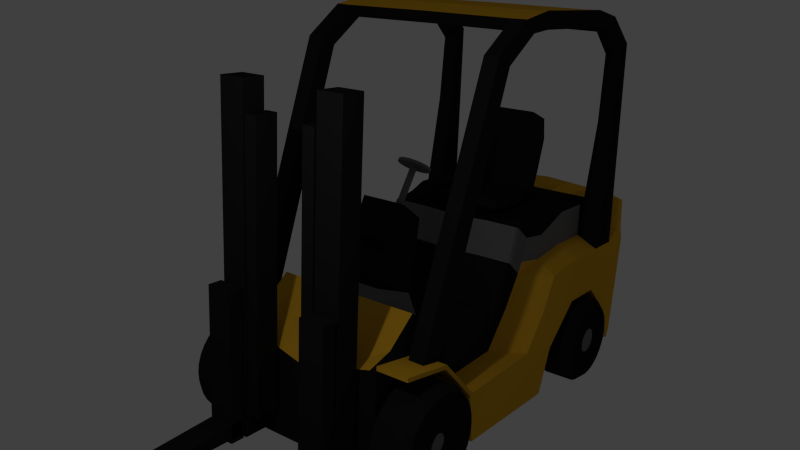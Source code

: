 # Source: forklift.blend  (saved by Blender 2.75.0; exported with 4.5.12 LTS)
import bpy
from mathutils import Matrix  # noqa: F401  (used for matrix-valued properties, if any)

bpy.ops.wm.read_factory_settings(use_empty=True)
scene = bpy.context.scene
scene.name = 'Scene'

# ---- collections
col_collection_1 = bpy.data.collections.new('Collection 1'); scene.collection.children.link(col_collection_1)

# ---- materials (node trees are filled in below, after node groups)
mat_black = bpy.data.materials.new('Black')
mat_black.alpha_threshold = 0.0
mat_black.use_transparent_shadow = False
mat_black.diffuse_color = (0.01467, 0.01467, 0.01467, 1.0)
mat_black.specular_color = (0.05222, 0.05222, 0.05222)
mat_black.roughness = 0.5
mat_black.specular_intensity = 0.1684
mat_yellow = bpy.data.materials.new('yellow')
mat_yellow.alpha_threshold = 0.0
mat_yellow.use_transparent_shadow = False
mat_yellow.diffuse_color = (0.8, 0.425, 0.02687, 1.0)
mat_yellow.roughness = 0.5
mat_yellow.specular_intensity = 0.2368
mat_metal = bpy.data.materials.new('metal')
mat_metal.alpha_threshold = 0.0
mat_metal.use_transparent_shadow = False
mat_metal.diffuse_color = (0.1902, 0.1902, 0.1902, 1.0)
mat_metal.roughness = 0.5
mat_metal.specular_intensity = 0.4158

# ---- material node trees

# ---- world
world_world = bpy.data.worlds.new('World'); scene.world = world_world
world_world.color = (0.05088, 0.05088, 0.05088)
world_world.use_sun_shadow = False
world_world.sun_shadow_jitter_overblur = 0.0
world_world.cycles.sampling_method = 'MANUAL'
world_world.cycles.sample_map_resolution = 256

# ---- cameras
cam_camera = bpy.data.cameras.new('Camera')
cam_camera.clip_end = 100.0
cam_camera.lens = 35.0
cam_camera.sensor_width = 32.0
cam_camera.sensor_height = 18.0
cam_camera.ortho_scale = 7.314
cam_camera.dof.focus_distance = 0.0
cam_camera.dof.aperture_fstop = 128.0

# ---- lights
light_lamp = bpy.data.lights.new('Lamp', 'POINT')
light_lamp.transmission_factor = 0.0
light_lamp.cutoff_distance = 30.0
light_lamp.energy = 100.0
light_lamp.shadow_buffer_clip_start = 1.001
light_lamp.shadow_soft_size = 0.1
light_lamp.shadow_maximum_resolution = 0.006
light_lamp.use_absolute_resolution = True
light_lamp.cycles.use_multiple_importance_sampling = False

# ---- meshes
me_cube_001 = bpy.data.meshes.new('Cube.001')
me_cube_001.from_pydata([(-0.65, 0.04641, 1.475), (-0.3524, 0.04641, 2.465), (-0.6458, 0.04563, 1.469), (-0.3481, 0.04563, 2.459), (-0.6417, 0.04332, 1.464), (-0.344, 0.04332, 2.454), (-0.6379, 0.03956, 1.459), (-0.3402, 0.03956, 2.449), (-0.6346, 0.03451, 1.455), (-0.3369, 0.03451, 2.445), (-0.6318, 0.02836, 1.452), (-0.3342, 0.02836, 2.442), (-0.6298, 0.02134, 1.449), (-0.3321, 0.02134, 2.439), (-0.6286, 0.01372, 1.448), (-0.3309, 0.01372, 2.438), (-0.6282, 0.005795, 1.447), (-0.3305, 0.005795, 2.437), (-0.6286, -0.002129, 1.448), (-0.3309, -0.002129, 2.438), (-0.6298, -0.009748, 1.449), (-0.3321, -0.009748, 2.439), (-0.6318, -0.01677, 1.452), (-0.3342, -0.01677, 2.442), (-0.6346, -0.02292, 1.455), (-0.3369, -0.02292, 2.445), (-0.6379, -0.02797, 1.459), (-0.3402, -0.02797, 2.449), (-0.6417, -0.03173, 1.464), (-0.344, -0.03173, 2.454), (-0.6458, -0.03404, 1.469), (-0.3481, -0.03404, 2.459), (-0.65, -0.03482, 1.475), (-0.3524, -0.03482, 2.465), (-0.6543, -0.03404, 1.48), (-0.3566, -0.03404, 2.47), (-0.6584, -0.03173, 1.485), (-0.3607, -0.03173, 2.475), (-0.6622, -0.02797, 1.49), (-0.3645, -0.02797, 2.48), (-0.6655, -0.02292, 1.494), (-0.3678, -0.02292, 2.484), (-0.6682, -0.01677, 1.497), (-0.3705, -0.01677, 2.487), (-0.6702, -0.009748, 1.5), (-0.3726, -0.009748, 2.49), (-0.6715, -0.002129, 1.501), (-0.3738, -0.002129, 2.492), (-0.6719, 0.005795, 1.502), (-0.3742, 0.005795, 2.492), (-0.6715, 0.01372, 1.501), (-0.3738, 0.01372, 2.492), (-0.6702, 0.02134, 1.5), (-0.3726, 0.02134, 2.49), (-0.6682, 0.02836, 1.497), (-0.3705, 0.02836, 2.487), (-0.6655, 0.03451, 1.494), (-0.3678, 0.03451, 2.484), (-0.6622, 0.03956, 1.49), (-0.3645, 0.03956, 2.48), (-0.6584, 0.04332, 1.485), (-0.3607, 0.04332, 2.475), (-0.6543, 0.04563, 1.48), (-0.3566, 0.04563, 2.47), (-0.3422, 0.04563, 2.479), (-0.3465, 0.04641, 2.484), (-0.3381, 0.04332, 2.474), (-0.3343, 0.03956, 2.469), (-0.331, 0.03451, 2.465), (-0.3283, 0.02836, 2.461), (-0.3263, 0.02134, 2.459), (-0.325, 0.01372, 2.457), (-0.3246, 0.005795, 2.457), (-0.325, -0.002129, 2.457), (-0.3263, -0.009748, 2.459), (-0.3283, -0.01677, 2.461), (-0.331, -0.02292, 2.465), (-0.3343, -0.02797, 2.469), (-0.3381, -0.03173, 2.474), (-0.3422, -0.03404, 2.479), (-0.3465, -0.03482, 2.484), (-0.3507, -0.03404, 2.489), (-0.3548, -0.03173, 2.495), (-0.3586, -0.02797, 2.499), (-0.3619, -0.02292, 2.504), (-0.3647, -0.01677, 2.507), (-0.3667, -0.009748, 2.51), (-0.3679, -0.002129, 2.511), (-0.3683, 0.005795, 2.512), (-0.3679, 0.01372, 2.511), (-0.3667, 0.02134, 2.51), (-0.3647, 0.02836, 2.507), (-0.3619, 0.03451, 2.504), (-0.3586, 0.03956, 2.499), (-0.3548, 0.04332, 2.495), (-0.3507, 0.04563, 2.489), (-0.3188, 0.2027, 2.479), (-0.3399, 0.2065, 2.506), (-0.2986, 0.1912, 2.454), (-0.2799, 0.1727, 2.43), (-0.2635, 0.1477, 2.41), (-0.25, 0.1173, 2.393), (-0.2401, 0.08261, 2.38), (-0.2339, 0.04495, 2.373), (-0.2318, 0.005795, 2.37), (-0.2339, -0.03336, 2.373), (-0.2401, -0.07102, 2.38), (-0.25, -0.1057, 2.393), (-0.2635, -0.1361, 2.41), (-0.2799, -0.1611, 2.43), (-0.2986, -0.1796, 2.454), (-0.3188, -0.1911, 2.479), (-0.3399, -0.1949, 2.506), (-0.361, -0.1911, 2.532), (-0.3813, -0.1796, 2.558), (-0.4, -0.1611, 2.581), (-0.4164, -0.1361, 2.602), (-0.4298, -0.1057, 2.619), (-0.4398, -0.07102, 2.631), (-0.446, -0.03336, 2.639), (-0.4481, 0.005795, 2.642), (-0.446, 0.04495, 2.639), (-0.4398, 0.08261, 2.631), (-0.4298, 0.1173, 2.619), (-0.4164, 0.1477, 2.602), (-0.4, 0.1727, 2.581), (-0.3813, 0.1912, 2.558), (-0.361, 0.2027, 2.532), (-0.3083, 0.2027, 2.515), (-0.3294, 0.2065, 2.541), (-0.288, 0.1912, 2.489), (-0.2693, 0.1727, 2.466), (-0.2529, 0.1477, 2.445), (-0.2395, 0.1173, 2.428), (-0.2295, 0.08261, 2.416), (-0.2233, 0.04495, 2.408), (-0.2212, 0.005795, 2.405), (-0.2233, -0.03336, 2.408), (-0.2295, -0.07102, 2.416), (-0.2395, -0.1057, 2.428), (-0.2529, -0.1361, 2.445), (-0.2693, -0.1611, 2.466), (-0.288, -0.1796, 2.489), (-0.3083, -0.1911, 2.515), (-0.3294, -0.1949, 2.541), (-0.3504, -0.1911, 2.568), (-0.3707, -0.1796, 2.593), (-0.3894, -0.1611, 2.617), (-0.4058, -0.1361, 2.637), (-0.4193, -0.1057, 2.654), (-0.4292, -0.07102, 2.667), (-0.4354, -0.03336, 2.674), (-0.4375, 0.005795, 2.677), (-0.4354, 0.04495, 2.674), (-0.4292, 0.08261, 2.667), (-0.4193, 0.1173, 2.654), (-0.4058, 0.1477, 2.637), (-0.3894, 0.1727, 2.617), (-0.3707, 0.1912, 2.593), (-0.3504, 0.2027, 2.568), (-0.3128, 0.1607, 2.52), (-0.3294, 0.1637, 2.541), (-0.2968, 0.1517, 2.5), (-0.2821, 0.1371, 2.482), (-0.2692, 0.1175, 2.465), (-0.2586, 0.09353, 2.452), (-0.2508, 0.06623, 2.442), (-0.2459, 0.0366, 2.436), (-0.2443, 0.005795, 2.434), (-0.2459, -0.02501, 2.436), (-0.2508, -0.05464, 2.442), (-0.2586, -0.08194, 2.452), (-0.2692, -0.1059, 2.465), (-0.2821, -0.1255, 2.482), (-0.2968, -0.1401, 2.5), (-0.3128, -0.1491, 2.52), (-0.3294, -0.1521, 2.541), (-0.346, -0.1491, 2.562), (-0.3619, -0.1401, 2.582), (-0.3766, -0.1255, 2.6), (-0.3895, -0.1059, 2.617), (-0.4001, -0.08194, 2.63), (-0.4079, -0.05464, 2.64), (-0.4128, -0.02501, 2.646), (-0.4144, 0.005795, 2.648), (-0.4128, 0.0366, 2.646), (-0.4079, 0.06623, 2.64), (-0.4001, 0.09353, 2.63), (-0.3895, 0.1175, 2.617), (-0.3766, 0.1371, 2.6), (-0.3619, 0.1517, 2.582), (-0.346, 0.1607, 2.562), (-0.3216, 0.1607, 2.491), (-0.3382, 0.1637, 2.512), (-0.3057, 0.1517, 2.471), (-0.291, 0.1371, 2.452), (-0.2781, 0.1175, 2.436), (-0.2675, 0.09353, 2.423), (-0.2596, 0.06623, 2.413), (-0.2548, 0.0366, 2.407), (-0.2532, 0.005795, 2.405), (-0.2548, -0.02501, 2.407), (-0.2596, -0.05464, 2.413), (-0.2675, -0.08194, 2.423), (-0.2781, -0.1059, 2.436), (-0.291, -0.1255, 2.452), (-0.3057, -0.1401, 2.471), (-0.3216, -0.1491, 2.491), (-0.3382, -0.1521, 2.512), (-0.3548, -0.1491, 2.532), (-0.3708, -0.1401, 2.552), (-0.3855, -0.1255, 2.571), (-0.3984, -0.1059, 2.587), (-0.4089, -0.08194, 2.6), (-0.4168, -0.05464, 2.61), (-0.4216, -0.02501, 2.616), (-0.4233, 0.005795, 2.618), (-0.4216, 0.0366, 2.616), (-0.4168, 0.06623, 2.61), (-0.4089, 0.09353, 2.6), (-0.3984, 0.1175, 2.587), (-0.3855, 0.1371, 2.571), (-0.3708, 0.1517, 2.552), (-0.3548, 0.1607, 2.532), (-1.516, -0.996, -1.147), (-1.516, -0.996, 0.5064), (-1.084, -0.996, -1.147), (-1.092, -0.9926, 0.3754), (1.058, -0.996, -1.147), (1.32, -0.4576, -1.147), (1.058, -1.384, 0.1892), (-0.7691, -1.381, -0.3543), (0.3606, -1.402, -0.3999), (0.2679, -1.384, -1.147), (-0.7152, -1.385, -1.122), (0.3534, -1.377, 0.828), (0.2002, -1.008, 0.828), (-0.7483, -0.9926, -0.3169), (-0.7103, -0.9969, -1.123), (0.2679, -0.996, -1.147), (-1.516, -0.996, 0.4411), (1.058, -1.384, 0.9281), (-0.7483, -1.387, -0.3169), (1.058, -0.996, 0.1892), (0.3593, -1.012, -0.4564), (-0.7629, -0.9952, -0.2984), (-1.516, -1.384, 0.5064), (-1.516, -1.384, 0.4411), (1.726, -1.236, 1.035), (-1.1, -0.996, 0.313), (-1.092, -1.387, 0.3754), (-1.1, -1.384, 0.313), (0.7058, -0.996, -1.147), (1.859, -0.3678, 1.405), (0.7058, -1.384, 0.191), (0.7058, -0.996, 0.191), (0.7058, -1.384, 0.9281), (1.852, -1.006, 0.9969), (1.888, -0.7295, 1.007), (1.058, -0.4576, -1.147), (1.32, -0.996, -0.3042), (1.32, -0.996, -1.147), (1.32, -1.384, -0.3042), (1.32, -1.384, 0.9281), (1.858, -0.7353, 1.397), (-1.313, -0.4576, 0.5346), (1.479, -1.082, -1.15), (1.491, -0.996, -1.147), (1.491, -1.384, -0.9805), (1.491, -1.384, 0.9281), (1.85, -0.9642, 0.8134), (1.925, -1.046, -1.058), (1.585, -0.996, -1.147), (1.594, -1.339, -0.9132), (1.619, -1.357, 0.8524), (-1.516, -0.9114, -1.147), (1.823, -1.008, 1.387), (0.1672, -0.9129, 0.9825), (-0.5642, -0.8219, 0.2763), (-0.6128, -0.9122, -1.158), (0.2751, -0.9114, -1.147), (-1.516, -0.9114, 0.4122), (-1.313, -0.9114, 0.5346), (1.058, -0.9114, -1.147), (-1.084, -0.9114, 0.9281), (-1.084, -0.9114, -1.147), (0.7058, -0.9114, -1.147), (1.32, -0.9114, -1.147), (1.706, -1.229, 1.383), (1.491, -0.9114, -1.147), (1.85, -0.8822, 0.8205), (1.585, -0.9114, -1.147), (1.924, -0.9573, -1.05), (-0.1536, -0.9972, -0.2529), (0.1884, -0.9961, -1.148), (0.188, -1.384, -1.148), (0.2674, -1.4, -0.399), (-0.001919, -1.392, -0.2529), (0.0224, -0.8219, 0.2763), (0.1946, -0.9115, -1.148), (0.2282, -0.9961, -1.147), (0.2279, -1.384, -1.147), (0.314, -1.401, -0.3995), (0.2349, -0.9114, -1.147), (0.0531, -0.9989, 0.2875), (0.2048, -1.391, 0.2875), (0.1493, -0.9129, 0.9299), (1.075, -0.9255, 1.632), (1.075, -1.002, 1.632), (0.7545, -1.002, 1.632), (0.286, -1.013, 1.381), (0.2417, -0.9253, 1.537), (1.313, -1.002, 1.632), (0.4335, -1.085, 1.381), (1.069, -1.092, 1.632), (0.7488, -1.092, 1.632), (1.307, -1.092, 1.632), (0.7545, -0.9255, 1.632), (1.313, -0.9255, 1.632), (1.468, -0.9255, 1.632), (1.468, -1.002, 1.632), (1.468, -1.356, 1.632), (1.795, -0.899, 1.534), (1.795, -0.9735, 1.527), (1.584, -1.33, 1.563), (1.888, -0.3649, 1.037), (1.491, -0.4576, -1.147), (1.585, -0.4576, -1.147), (1.921, -0.481, -1.01), (-1.516, -0.4576, -1.147), (0.1672, -0.4591, 0.9825), (-0.5642, -0.412, 0.2763), (-0.6323, -0.4581, -1.153), (0.3136, -0.4576, -1.147), (-1.516, -0.4576, 0.2571), (-1.084, -0.4576, 0.9281), (-1.084, -0.4576, -1.147), (0.7058, -0.4576, -1.147), (1.854, -0.4428, 0.8585), (0.0224, -0.412, 0.2763), (0.2279, -0.4577, -1.147), (0.1493, -0.4591, 0.9299), (0.2707, -0.4577, -1.147), (1.075, -0.4648, 1.632), (0.2417, -0.4646, 1.537), (0.7545, -0.4648, 1.632), (1.313, -0.4648, 1.632), (1.468, -0.4648, 1.632), (1.798, -0.4513, 1.568), (-0.6067, -0.304, 0.7334), (-0.9794, -0.3268, 1.018), (-0.4707, -0.2347, 1.492), (-0.8584, -0.2472, 1.483), (-0.4599, -0.2424, 1.817), (-0.6354, -0.2303, 2.078), (-0.8507, -0.2472, 1.658), (-0.7178, -0.2523, 2.15), (1.061, -1.106, 1.097), (1.311, -1.106, 1.097), (1.838, -1.007, 1.009), (1.716, -1.233, 1.026), (1.873, -0.7324, 1.019), (1.479, -1.37, 1.097), (1.601, -1.344, 1.024), (0.1964, -0.9184, 1.161), (0.2406, -1.011, 1.001), (0.3881, -1.099, 1.001), (0.7245, -1.106, 1.097), (0.1964, -0.4612, 1.161), (1.874, -0.3663, 1.038), (1.337, -1.333, 3.029), (1.173, -1.333, 3.029), (1.331, -1.142, 3.027), (1.175, -1.142, 3.027), (1.314, -1.324, 4.314), (1.195, -1.324, 4.135), (1.311, -1.133, 4.306), (1.197, -1.133, 4.135), (1.037, -1.32, 4.755), (0.9936, -1.32, 4.503), (1.037, -1.128, 4.746), (0.9956, -1.128, 4.505), (0.7618, -1.316, 4.866), (0.7764, -1.316, 4.605), (0.7638, -1.125, 4.857), (0.7778, -1.125, 4.608), (-0.02349, -1.296, 4.888), (-0.008861, -1.296, 4.627), (-0.02144, -1.105, 4.879), (-0.007477, -1.105, 4.63), (-0.2948, -1.292, 4.785), (-0.185, -1.292, 4.591), (-0.2898, -1.1, 4.78), (-0.185, -1.1, 4.594), (-0.6052, -1.287, 4.332), (-0.4665, -1.287, 4.192), (-0.5995, -1.096, 4.329), (-0.4671, -1.096, 4.196), (-1.25, -1.263, 0.4235), (-1.086, -1.274, 0.3258), (-1.244, -1.069, 0.4206), (-1.087, -1.08, 0.3295), (-1.245, -1.082, 0.1856), (-1.321, -1.082, 0.1702), (-1.394, -1.082, 0.1247), (-1.462, -1.082, 0.0508), (-1.521, -1.082, -0.04867), (-1.57, -1.082, -0.1699), (-1.606, -1.082, -0.3082), (-1.628, -1.082, -0.4582), (-1.636, -1.082, -0.6143), (-1.628, -1.082, -0.7703), (-1.606, -1.082, -0.9204), (-1.57, -1.082, -1.059), (-1.521, -1.082, -1.18), (-1.462, -1.082, -1.279), (-1.394, -1.082, -1.353), (-1.321, -1.082, -1.399), (-1.245, -1.082, -1.414), (-1.168, -1.082, -1.399), (-1.095, -1.082, -1.353), (-1.027, -1.082, -1.279), (-0.9681, -1.082, -1.18), (-0.9194, -1.082, -1.059), (-0.8832, -1.082, -0.9204), (-0.861, -1.082, -0.7703), (-0.8535, -1.082, -0.6143), (-0.861, -1.082, -0.4582), (-0.8832, -1.082, -0.3082), (-0.9194, -1.082, -0.1699), (-0.9681, -1.082, -0.04867), (-1.027, -1.082, 0.0508), (-1.095, -1.082, 0.1247), (-1.168, -1.082, 0.1702), (-1.245, -1.452, 0.1856), (-1.321, -1.452, 0.1702), (-1.394, -1.452, 0.1247), (-1.462, -1.452, 0.0508), (-1.521, -1.452, -0.04867), (-1.57, -1.452, -0.1699), (-1.606, -1.452, -0.3082), (-1.628, -1.452, -0.4582), (-1.636, -1.452, -0.6143), (-1.628, -1.452, -0.7703), (-1.606, -1.452, -0.9204), (-1.57, -1.452, -1.059), (-1.521, -1.452, -1.18), (-1.462, -1.452, -1.279), (-1.394, -1.452, -1.353), (-1.321, -1.452, -1.399), (-1.245, -1.452, -1.414), (-1.168, -1.452, -1.399), (-1.095, -1.452, -1.353), (-1.027, -1.452, -1.279), (-0.9681, -1.452, -1.18), (-0.9194, -1.452, -1.059), (-0.8832, -1.452, -0.9204), (-0.861, -1.452, -0.7703), (-0.8535, -1.452, -0.6143), (-0.861, -1.452, -0.4582), (-0.8832, -1.452, -0.3082), (-0.9194, -1.452, -0.1699), (-0.9681, -1.452, -0.04867), (-1.027, -1.452, 0.0508), (-1.095, -1.452, 0.1247), (-1.168, -1.452, 0.1702), (0.9231, -1.099, 0.1125), (0.8536, -1.099, 0.09855), (0.7868, -1.099, 0.05709), (0.7252, -1.099, -0.01022), (0.6712, -1.099, -0.1008), (0.6269, -1.099, -0.2112), (0.5939, -1.099, -0.3371), (0.5737, -1.099, -0.4738), (0.5668, -1.099, -0.6159), (0.5737, -1.099, -0.758), (0.5939, -1.099, -0.8947), (0.6269, -1.099, -1.021), (0.6712, -1.099, -1.131), (0.7252, -1.099, -1.222), (0.7868, -1.099, -1.289), (0.8536, -1.099, -1.33), (0.9231, -1.099, -1.344), (0.9926, -1.099, -1.33), (1.059, -1.099, -1.289), (1.121, -1.099, -1.222), (1.175, -1.099, -1.131), (1.219, -1.099, -1.021), (1.252, -1.099, -0.8947), (1.273, -1.099, -0.758), (1.279, -1.099, -0.6159), (1.273, -1.099, -0.4738), (1.252, -1.099, -0.3371), (1.219, -1.099, -0.2112), (1.175, -1.099, -0.1008), (1.121, -1.099, -0.01022), (1.059, -1.099, 0.05709), (0.9926, -1.099, 0.09855), (0.9231, -1.435, 0.1125), (0.8536, -1.435, 0.09855), (0.7868, -1.435, 0.05709), (0.7252, -1.435, -0.01022), (0.6712, -1.435, -0.1008), (0.6269, -1.435, -0.2112), (0.5939, -1.435, -0.3371), (0.5737, -1.435, -0.4738), (0.5668, -1.435, -0.6159), (0.5737, -1.435, -0.758), (0.5939, -1.435, -0.8947), (0.6269, -1.435, -1.021), (0.6712, -1.435, -1.131), (0.7252, -1.435, -1.222), (0.7868, -1.435, -1.289), (0.8536, -1.435, -1.33), (0.9231, -1.435, -1.344), (0.9926, -1.435, -1.33), (1.059, -1.435, -1.289), (1.121, -1.435, -1.222), (1.175, -1.435, -1.131), (1.219, -1.435, -1.021), (1.252, -1.435, -0.8947), (1.273, -1.435, -0.758), (1.279, -1.435, -0.6159), (1.273, -1.435, -0.4738), (1.252, -1.435, -0.3371), (1.219, -1.435, -0.2112), (1.175, -1.435, -0.1008), (1.121, -1.435, -0.01022), (1.059, -1.435, 0.05709), (0.9926, -1.435, 0.09855), (-1.745, -0.7987, -1.06), (-1.745, -0.7987, 3.996), (-1.745, -0.4863, -1.06), (-1.745, -0.4863, 3.996), (-1.561, -0.7987, -1.06), (-1.561, -0.7987, 3.996), (-1.561, -0.4863, -1.06), (-1.561, -0.4863, 3.996), (-1.743, -0.4584, -0.6801), (-1.743, -0.4584, 3.555), (-1.743, -0.3082, -0.6801), (-1.743, -0.3082, 3.555), (-1.559, -0.4584, -0.6801), (-1.559, -0.4584, 3.555), (-1.559, -0.3082, -0.6801), (-1.559, -0.3082, 3.555), (-1.88, -0.7987, -1.044), (-1.88, -0.7987, 1.222), (-1.88, -0.4863, -1.044), (-1.88, -0.4863, 1.222), (-1.771, -0.7987, -1.044), (-1.771, -0.7987, 1.222), (-1.771, -0.4863, -1.044), (-1.771, -0.4863, 1.222), (-3.229, -0.7987, -0.9475), (-1.787, -0.7987, -0.7492), (-3.229, -0.4863, -0.9475), (-1.787, -0.4863, -0.7492), (-3.229, -0.7987, -0.988), (-1.787, -0.7987, -0.9717), (-3.229, -0.4863, -0.988), (-1.787, -0.4863, -0.9717), (-1.315, -1.534, 0.1034), (-1.245, -1.534, 0.1175), (-1.382, -1.534, 0.06176), (-1.444, -1.534, -0.005864), (-1.498, -1.534, -0.09686), (-1.542, -1.534, -0.2077), (-1.575, -1.534, -0.3343), (-1.596, -1.534, -0.4715), (-1.603, -1.534, -0.6143), (-1.596, -1.534, -0.757), (-1.575, -1.534, -0.8943), (-1.542, -1.534, -1.021), (-1.498, -1.534, -1.132), (-1.444, -1.534, -1.223), (-1.382, -1.534, -1.29), (-1.315, -1.534, -1.332), (-1.245, -1.534, -1.346), (-1.175, -1.534, -1.332), (-1.108, -1.534, -1.29), (-1.046, -1.534, -1.223), (-0.9916, -1.534, -1.132), (-0.9471, -1.534, -1.021), (-0.914, -1.534, -0.8943), (-0.8937, -1.534, -0.757), (-0.8868, -1.534, -0.6143), (-0.8937, -1.534, -0.4715), (-0.914, -1.534, -0.3343), (-0.9471, -1.534, -0.2077), (-0.9916, -1.534, -0.09686), (-1.046, -1.534, -0.005863), (-1.108, -1.534, 0.06176), (-1.175, -1.534, 0.1034), (-1.304, -1.033, -0.005106), (-1.245, -1.033, 0.006828), (-1.361, -1.033, -0.04045), (-1.414, -1.033, -0.09785), (-1.46, -1.033, -0.1751), (-1.497, -1.033, -0.2692), (-1.525, -1.033, -0.3766), (-1.543, -1.033, -0.4931), (-1.549, -1.033, -0.6143), (-1.543, -1.033, -0.7354), (-1.525, -1.033, -0.852), (-1.497, -1.033, -0.9593), (-1.46, -1.033, -1.053), (-1.414, -1.033, -1.131), (-1.361, -1.033, -1.188), (-1.304, -1.033, -1.223), (-1.245, -1.033, -1.235), (-1.185, -1.033, -1.223), (-1.128, -1.033, -1.188), (-1.076, -1.033, -1.131), (-1.03, -1.033, -1.053), (-0.9921, -1.033, -0.9593), (-0.964, -1.033, -0.852), (-0.9467, -1.033, -0.7354), (-0.9409, -1.033, -0.6143), (-0.9467, -1.033, -0.4931), (-0.964, -1.033, -0.3766), (-0.9921, -1.033, -0.2692), (-1.03, -1.033, -0.1751), (-1.076, -1.033, -0.09785), (-1.128, -1.033, -0.04045), (-1.185, -1.033, -0.005106), (0.8636, -1.52, -0.004613), (0.9231, -1.52, 0.007363), (0.8065, -1.52, -0.04008), (0.7537, -1.52, -0.09768), (0.7075, -1.52, -0.1752), (0.6696, -1.52, -0.2696), (0.6415, -1.52, -0.3774), (0.6241, -1.52, -0.4943), (0.6183, -1.52, -0.6159), (0.6241, -1.52, -0.7375), (0.6415, -1.52, -0.8544), (0.6696, -1.52, -0.9622), (0.7075, -1.52, -1.057), (0.7537, -1.52, -1.134), (0.8065, -1.52, -1.192), (0.8636, -1.52, -1.227), (0.9231, -1.52, -1.239), (0.9826, -1.52, -1.227), (1.04, -1.52, -1.192), (1.092, -1.52, -1.134), (1.139, -1.52, -1.057), (1.177, -1.52, -0.9622), (1.205, -1.52, -0.8544), (1.222, -1.52, -0.7375), (1.228, -1.52, -0.6159), (1.222, -1.52, -0.4943), (1.205, -1.52, -0.3774), (1.177, -1.52, -0.2696), (1.139, -1.52, -0.1752), (1.092, -1.52, -0.09768), (1.04, -1.52, -0.04008), (0.9826, -1.52, -0.004613), (0.8658, -1.009, -0.02707), (0.9231, -1.009, -0.01553), (0.8107, -1.009, -0.06123), (0.76, -1.009, -0.1167), (0.7155, -1.009, -0.1914), (0.6789, -1.009, -0.2824), (0.6518, -1.009, -0.3862), (0.6351, -1.009, -0.4988), (0.6295, -1.009, -0.6159), (0.6351, -1.009, -0.733), (0.6518, -1.009, -0.8457), (0.6789, -1.009, -0.9495), (0.7155, -1.009, -1.04), (0.76, -1.009, -1.115), (0.8107, -1.009, -1.171), (0.8658, -1.009, -1.205), (0.9231, -1.009, -1.216), (0.9804, -1.009, -1.205), (1.036, -1.009, -1.171), (1.086, -1.009, -1.115), (1.131, -1.009, -1.04), (1.167, -1.009, -0.9495), (1.194, -1.009, -0.8457), (1.211, -1.009, -0.733), (1.217, -1.009, -0.6159), (1.211, -1.009, -0.4988), (1.194, -1.009, -0.3861), (1.167, -1.009, -0.2824), (1.131, -1.009, -0.1914), (1.086, -1.009, -0.1167), (1.036, -1.009, -0.06123), (0.9804, -1.009, -0.02707), (0.9007, -1.513, -0.3854), (0.9231, -1.513, -0.3809), (0.8791, -1.513, -0.3988), (0.8593, -1.513, -0.4205), (0.8418, -1.513, -0.4497), (0.8275, -1.513, -0.4853), (0.8169, -1.513, -0.526), (0.8104, -1.513, -0.5701), (0.8082, -1.513, -0.6159), (0.8104, -1.513, -0.6618), (0.8169, -1.513, -0.7058), (0.8275, -1.513, -0.7465), (0.8418, -1.513, -0.7821), (0.8593, -1.513, -0.8113), (0.8791, -1.513, -0.833), (0.9007, -1.513, -0.8464), (0.9231, -1.513, -0.8509), (0.9456, -1.513, -0.8464), (0.9671, -1.513, -0.833), (0.987, -1.513, -0.8113), (1.004, -1.513, -0.7821), (1.019, -1.513, -0.7465), (1.029, -1.513, -0.7058), (1.036, -1.513, -0.6618), (1.038, -1.513, -0.6159), (1.036, -1.513, -0.5701), (1.029, -1.513, -0.526), (1.019, -1.513, -0.4853), (1.004, -1.513, -0.4497), (0.987, -1.513, -0.4205), (0.9671, -1.513, -0.3988), (0.9456, -1.513, -0.3854), (0.9036, -1.494, -0.4155), (0.9231, -1.494, -0.4116), (0.8849, -1.494, -0.4271), (0.8676, -1.494, -0.446), (0.8524, -1.494, -0.4714), (0.84, -1.494, -0.5024), (0.8308, -1.494, -0.5377), (0.8251, -1.494, -0.576), (0.8232, -1.494, -0.6159), (0.8251, -1.494, -0.6558), (0.8308, -1.494, -0.6941), (0.84, -1.494, -0.7294), (0.8524, -1.494, -0.7604), (0.8676, -1.494, -0.7858), (0.8849, -1.494, -0.8047), (0.9036, -1.494, -0.8163), (0.9231, -1.494, -0.8202), (0.9426, -1.494, -0.8163), (0.9614, -1.494, -0.8047), (0.9787, -1.494, -0.7858), (0.9938, -1.494, -0.7604), (1.006, -1.494, -0.7294), (1.015, -1.494, -0.6941), (1.021, -1.494, -0.6558), (1.023, -1.494, -0.6159), (1.021, -1.494, -0.576), (1.015, -1.494, -0.5377), (1.006, -1.494, -0.5024), (0.9938, -1.494, -0.4714), (0.9787, -1.494, -0.446), (0.9614, -1.494, -0.4271), (0.9426, -1.494, -0.4155), (-1.268, -1.534, -0.3793), (-1.245, -1.534, -0.3747), (-1.29, -1.534, -0.3929), (-1.31, -1.534, -0.4151), (-1.328, -1.534, -0.4449), (-1.342, -1.534, -0.4812), (-1.353, -1.534, -0.5226), (-1.36, -1.534, -0.5675), (-1.362, -1.534, -0.6143), (-1.36, -1.534, -0.661), (-1.353, -1.534, -0.706), (-1.342, -1.534, -0.7474), (-1.328, -1.534, -0.7837), (-1.31, -1.534, -0.8135), (-1.29, -1.534, -0.8356), (-1.268, -1.534, -0.8492), (-1.245, -1.534, -0.8538), (-1.222, -1.534, -0.8492), (-1.2, -1.534, -0.8356), (-1.18, -1.534, -0.8135), (-1.162, -1.534, -0.7837), (-1.147, -1.534, -0.7474), (-1.136, -1.534, -0.706), (-1.13, -1.534, -0.661), (-1.128, -1.534, -0.6143), (-1.13, -1.534, -0.5675), (-1.136, -1.534, -0.5226), (-1.147, -1.534, -0.4812), (-1.162, -1.534, -0.4449), (-1.18, -1.534, -0.4151), (-1.2, -1.534, -0.3929), (-1.222, -1.534, -0.3793), (-1.259, -1.488, -0.4698), (-1.245, -1.488, -0.467), (-1.272, -1.488, -0.4782), (-1.285, -1.488, -0.4918), (-1.296, -1.488, -0.5101), (-1.305, -1.488, -0.5325), (-1.311, -1.488, -0.5579), (-1.315, -1.488, -0.5855), (-1.317, -1.488, -0.6143), (-1.315, -1.488, -0.643), (-1.311, -1.488, -0.6706), (-1.305, -1.488, -0.6961), (-1.296, -1.488, -0.7184), (-1.285, -1.488, -0.7367), (-1.272, -1.488, -0.7503), (-1.259, -1.488, -0.7587), (-1.245, -1.488, -0.7615), (-1.231, -1.488, -0.7587), (-1.217, -1.488, -0.7503), (-1.205, -1.488, -0.7367), (-1.194, -1.488, -0.7184), (-1.185, -1.488, -0.6961), (-1.178, -1.488, -0.6706), (-1.174, -1.488, -0.643), (-1.173, -1.488, -0.6143), (-1.174, -1.488, -0.5855), (-1.178, -1.488, -0.5579), (-1.185, -1.488, -0.5325), (-1.194, -1.488, -0.5101), (-1.205, -1.488, -0.4918), (-1.217, -1.488, -0.4782), (-1.231, -1.488, -0.4698), (0.3091, -0.5134, 1.686), (0.3091, -0.5134, 1.863), (0.7867, -0.5134, 1.686), (0.7867, -0.5134, 1.863), (0.2969, -0.5297, 1.734), (0.2969, -0.5297, 1.815), (0.799, -0.5297, 1.815), (0.799, -0.5297, 1.734), (0.6768, -0.5297, 1.81), (0.4463, -0.5297, 1.81), (0.4463, -0.5297, 1.655), (0.6768, -0.5297, 1.655), (0.445, -0.5742, 1.766), (0.6782, -0.5742, 1.766), (0.445, -0.5742, 1.699), (0.6782, -0.5742, 1.699), (0.2969, -0.3563, 1.869), (0.2969, -0.3563, 1.68), (0.799, -0.3563, 1.869), (0.799, -0.3563, 1.68), (0.8327, -0.3583, 1.815), (0.8327, -0.3583, 1.734), (0.2632, -0.3583, 1.815), (0.2632, -0.3583, 1.734), (0.6782, -0.3583, 1.823), (0.445, -0.3583, 1.823), (0.445, -0.3583, 1.642), (0.6782, -0.3583, 1.642), (0.9238, -0.5134, 3.004), (1.009, -0.5134, 2.969), (0.8285, -0.5134, 1.813), (0.9135, -0.5134, 1.777), (0.9494, -0.5297, 3.025), (0.9879, -0.5297, 3.009), (0.8878, -0.5297, 1.757), (0.8493, -0.5297, 1.773), (0.918, -0.5297, 2.135), (0.9869, -0.5297, 2.659), (0.8963, -0.5297, 2.697), (0.8273, -0.5297, 2.173), (0.9614, -0.5742, 2.673), (0.892, -0.5742, 2.142), (0.9223, -0.5742, 2.69), (0.8528, -0.5742, 2.159), (1.014, -0.3563, 2.998), (0.9233, -0.3563, 3.036), (0.9139, -0.3563, 1.746), (0.8232, -0.3563, 1.783), (0.8814, -0.3583, 1.672), (0.8423, -0.3583, 1.689), (0.995, -0.3583, 3.093), (0.9558, -0.3583, 3.109), (0.9255, -0.3583, 2.128), (0.9949, -0.3583, 2.659), (0.8888, -0.3583, 2.704), (0.8194, -0.3583, 2.173), (-1.516, 0.996, -1.147), (-1.516, 0.996, 0.5064), (-1.084, 0.996, -1.147), (-1.092, 0.9926, 0.3754), (1.058, 0.996, -1.147), (1.32, 0.4576, -1.147), (1.058, 1.384, 0.1892), (-0.7691, 1.381, -0.3543), (0.3606, 1.402, -0.3999), (0.2679, 1.384, -1.147), (-0.7152, 1.385, -1.122), (0.3534, 1.377, 0.828), (0.2002, 1.008, 0.828), (-0.7483, 0.9926, -0.3169), (-0.7103, 0.9969, -1.123), (0.2679, 0.996, -1.147), (-1.516, 0.996, 0.4411), (1.058, 1.384, 0.9281), (-0.7483, 1.387, -0.3169), (1.058, 0.996, 0.1892), (0.3593, 1.012, -0.4564), (-0.7629, 0.9952, -0.2984), (-1.516, 1.384, 0.5064), (-1.516, 1.384, 0.4411), (-1.313, 0.0, 0.5346), (-1.516, 0.0, -1.147), (1.726, 1.236, 1.035), (1.058, 0.0, -1.147), (0.2021, 0.0, 0.9281), (-0.5642, 0.0, 0.2763), (-0.6526, 0.0, -1.147), (0.3537, 0.0, -1.147), (-1.516, 0.0, 0.09563), (-1.1, 0.996, 0.313), (-1.092, 1.387, 0.3754), (-1.1, 1.384, 0.313), (-1.084, 0.0, -1.147), (-1.084, 0.0, 0.9281), (0.7058, 0.996, -1.147), (1.859, 0.3678, 1.405), (0.7058, 1.384, 0.191), (0.7058, 0.996, 0.191), (0.7058, 1.384, 0.9281), (1.852, 1.006, 0.9969), (0.7058, 0.0, -1.147), (1.888, 0.7295, 1.007), (1.058, 0.4576, -1.147), (1.32, 0.996, -0.3042), (1.32, 0.996, -1.147), (1.32, 1.384, -0.3042), (1.32, 1.384, 0.9281), (1.32, 0.0, -1.147), (1.857, 0.0, 0.8981), (1.858, 0.7353, 1.397), (-1.313, 0.4576, 0.5346), (1.479, 1.082, -1.15), (1.491, 0.996, -1.147), (1.491, 1.384, -0.9805), (1.491, 1.384, 0.9281), (1.491, 0.0, -1.147), (1.85, 0.9642, 0.8134), (1.925, 1.046, -1.058), (1.585, 0.996, -1.147), (1.594, 1.339, -0.9132), (1.619, 1.357, 0.8524), (1.585, 0.0, -1.147), (1.918, 0.0, -0.9674), (-1.516, 0.9114, -1.147), (1.823, 1.008, 1.387), (0.1672, 0.9129, 0.9825), (-0.5642, 0.8219, 0.2763), (-0.6128, 0.9122, -1.158), (0.2751, 0.9114, -1.147), (-1.516, 0.9114, 0.4122), (-1.313, 0.9114, 0.5346), (1.058, 0.9114, -1.147), (-1.084, 0.9114, 0.9281), (-1.084, 0.9114, -1.147), (0.7058, 0.9114, -1.147), (1.861, 0.0, 1.414), (1.889, 0.0, 1.068), (1.32, 0.9114, -1.147), (1.706, 1.229, 1.383), (1.491, 0.9114, -1.147), (1.85, 0.8822, 0.8205), (1.585, 0.9114, -1.147), (1.924, 0.9573, -1.05), (-0.1536, 0.9972, -0.2529), (0.1884, 0.9961, -1.148), (0.188, 1.384, -1.148), (0.2674, 1.4, -0.399), (-0.001919, 1.392, -0.2529), (0.2625, 0.0, -1.147), (0.0224, 0.0, 0.2763), (0.0224, 0.8219, 0.2763), (0.1946, 0.9115, -1.148), (0.2282, 0.9961, -1.147), (0.2279, 1.384, -1.147), (0.314, 1.401, -0.3995), (0.3081, 0.0, -1.147), (0.2349, 0.9114, -1.147), (0.0531, 0.9989, 0.2875), (0.2048, 1.391, 0.2875), (0.1565, 0.0, 0.9281), (0.1493, 0.9129, 0.9299), (1.075, 0.9255, 1.632), (1.075, 1.002, 1.632), (0.7545, 1.002, 1.632), (0.286, 1.013, 1.381), (0.2417, 0.9253, 1.537), (1.313, 1.002, 1.632), (0.4335, 1.085, 1.381), (1.069, 1.092, 1.632), (0.7488, 1.092, 1.632), (0.7545, 0.0, 1.632), (0.2877, 0.0, 1.472), (1.307, 1.092, 1.632), (1.075, 0.0, 1.632), (0.7545, 0.9255, 1.632), (1.313, 0.9255, 1.632), (1.313, 0.0, 1.632), (1.468, 0.9255, 1.632), (1.468, 1.002, 1.632), (1.468, 1.356, 1.632), (1.468, 0.0, 1.632), (1.795, 0.899, 1.534), (1.795, 0.9735, 1.527), (1.584, 1.33, 1.563), (1.801, 0.0, 1.604), (1.888, 0.3649, 1.037), (1.491, 0.4576, -1.147), (1.585, 0.4576, -1.147), (1.921, 0.481, -1.01), (-1.516, 0.4576, -1.147), (0.1672, 0.4591, 0.9825), (-0.5642, 0.412, 0.2763), (-0.6323, 0.4581, -1.153), (0.3136, 0.4576, -1.147), (-1.516, 0.4576, 0.2571), (-1.084, 0.4576, 0.9281), (-1.084, 0.4576, -1.147), (0.7058, 0.4576, -1.147), (1.854, 0.4428, 0.8585), (0.0224, 0.412, 0.2763), (0.2279, 0.4577, -1.147), (0.1493, 0.4591, 0.9299), (0.2707, 0.4577, -1.147), (1.075, 0.4648, 1.632), (0.2417, 0.4646, 1.537), (0.7545, 0.4648, 1.632), (1.313, 0.4648, 1.632), (1.468, 0.4648, 1.632), (1.798, 0.4513, 1.568), (-0.6067, 0.0, 0.7334), (-0.9794, 0.0, 1.018), (-0.6067, 0.304, 0.7334), (-0.9794, 0.3268, 1.018), (-0.4707, 0.0, 1.492), (-0.8584, 0.0, 1.483), (-0.4707, 0.2347, 1.492), (-0.8584, 0.2472, 1.483), (-0.4556, 0.0, 1.805), (-0.6308, 0.0, 2.065), (-0.4599, 0.2424, 1.817), (-0.6354, 0.2303, 2.078), (-0.8507, 0.0, 1.658), (-0.8507, 0.2472, 1.658), (-0.7178, 0.0, 2.15), (-0.7178, 0.2523, 2.15), (1.061, 1.106, 1.097), (1.311, 1.106, 1.097), (1.838, 1.007, 1.009), (1.875, 0.0, 1.058), (1.716, 1.233, 1.026), (1.873, 0.7324, 1.019), (1.479, 1.37, 1.097), (1.601, 1.344, 1.024), (0.2424, 0.0, 1.097), (0.1964, 0.9184, 1.161), (0.2406, 1.011, 1.001), (0.3881, 1.099, 1.001), (0.7245, 1.106, 1.097), (0.1964, 0.4612, 1.161), (1.874, 0.3663, 1.038), (1.337, 1.333, 3.029), (1.173, 1.333, 3.029), (1.331, 1.142, 3.027), (1.175, 1.142, 3.027), (1.314, 1.324, 4.314), (1.195, 1.324, 4.135), (1.311, 1.133, 4.306), (1.197, 1.133, 4.135), (1.037, 1.32, 4.755), (0.9936, 1.32, 4.503), (1.037, 1.128, 4.746), (0.9956, 1.128, 4.505), (0.7618, 1.316, 4.866), (0.7764, 1.316, 4.605), (0.7638, 1.125, 4.857), (0.7778, 1.125, 4.608), (-0.02349, 1.296, 4.888), (-0.008861, 1.296, 4.627), (-0.02144, 1.105, 4.879), (-0.007477, 1.105, 4.63), (-0.2948, 1.292, 4.785), (-0.185, 1.292, 4.591), (-0.2898, 1.1, 4.78), (-0.185, 1.1, 4.594), (-0.6052, 1.287, 4.332), (-0.4665, 1.287, 4.192), (-0.5995, 1.096, 4.329), (-0.4671, 1.096, 4.196), (-1.25, 1.263, 0.4235), (-1.086, 1.274, 0.3258), (-1.244, 1.069, 0.4206), (-1.087, 1.08, 0.3295), (1.048, 0.0, 4.751), (1.007, 0.0, 4.51), (0.7752, 0.0, 4.862), (0.7892, 0.0, 4.613), (-0.01007, 0.0, 4.883), (0.0039, 0.0, 4.635), (-0.2784, 0.0, 4.785), (-0.1737, 0.0, 4.599), (-1.245, 1.082, 0.1856), (-1.321, 1.082, 0.1702), (-1.394, 1.082, 0.1247), (-1.462, 1.082, 0.0508), (-1.521, 1.082, -0.04867), (-1.57, 1.082, -0.1699), (-1.606, 1.082, -0.3082), (-1.628, 1.082, -0.4582), (-1.636, 1.082, -0.6143), (-1.628, 1.082, -0.7703), (-1.606, 1.082, -0.9204), (-1.57, 1.082, -1.059), (-1.521, 1.082, -1.18), (-1.462, 1.082, -1.279), (-1.394, 1.082, -1.353), (-1.321, 1.082, -1.399), (-1.245, 1.082, -1.414), (-1.168, 1.082, -1.399), (-1.095, 1.082, -1.353), (-1.027, 1.082, -1.279), (-0.9681, 1.082, -1.18), (-0.9194, 1.082, -1.059), (-0.8832, 1.082, -0.9204), (-0.861, 1.082, -0.7703), (-0.8535, 1.082, -0.6143), (-0.861, 1.082, -0.4582), (-0.8832, 1.082, -0.3082), (-0.9194, 1.082, -0.1699), (-0.9681, 1.082, -0.04867), (-1.027, 1.082, 0.0508), (-1.095, 1.082, 0.1247), (-1.168, 1.082, 0.1702), (-1.245, 1.452, 0.1856), (-1.321, 1.452, 0.1702), (-1.394, 1.452, 0.1247), (-1.462, 1.452, 0.0508), (-1.521, 1.452, -0.04867), (-1.57, 1.452, -0.1699), (-1.606, 1.452, -0.3082), (-1.628, 1.452, -0.4582), (-1.636, 1.452, -0.6143), (-1.628, 1.452, -0.7703), (-1.606, 1.452, -0.9204), (-1.57, 1.452, -1.059), (-1.521, 1.452, -1.18), (-1.462, 1.452, -1.279), (-1.394, 1.452, -1.353), (-1.321, 1.452, -1.399), (-1.245, 1.452, -1.414), (-1.168, 1.452, -1.399), (-1.095, 1.452, -1.353), (-1.027, 1.452, -1.279), (-0.9681, 1.452, -1.18), (-0.9194, 1.452, -1.059), (-0.8832, 1.452, -0.9204), (-0.861, 1.452, -0.7703), (-0.8535, 1.452, -0.6143), (-0.861, 1.452, -0.4582), (-0.8832, 1.452, -0.3082), (-0.9194, 1.452, -0.1699), (-0.9681, 1.452, -0.04867), (-1.027, 1.452, 0.0508), (-1.095, 1.452, 0.1247), (-1.168, 1.452, 0.1702), (0.9231, 1.099, 0.1125), (0.8536, 1.099, 0.09855), (0.7868, 1.099, 0.05709), (0.7252, 1.099, -0.01022), (0.6712, 1.099, -0.1008), (0.6269, 1.099, -0.2112), (0.5939, 1.099, -0.3371), (0.5737, 1.099, -0.4738), (0.5668, 1.099, -0.6159), (0.5737, 1.099, -0.758), (0.5939, 1.099, -0.8947), (0.6269, 1.099, -1.021), (0.6712, 1.099, -1.131), (0.7252, 1.099, -1.222), (0.7868, 1.099, -1.289), (0.8536, 1.099, -1.33), (0.9231, 1.099, -1.344), (0.9926, 1.099, -1.33), (1.059, 1.099, -1.289), (1.121, 1.099, -1.222), (1.175, 1.099, -1.131), (1.219, 1.099, -1.021), (1.252, 1.099, -0.8947), (1.273, 1.099, -0.758), (1.279, 1.099, -0.6159), (1.273, 1.099, -0.4738), (1.252, 1.099, -0.3371), (1.219, 1.099, -0.2112), (1.175, 1.099, -0.1008), (1.121, 1.099, -0.01022), (1.059, 1.099, 0.05709), (0.9926, 1.099, 0.09855), (0.9231, 1.435, 0.1125), (0.8536, 1.435, 0.09855), (0.7868, 1.435, 0.05709), (0.7252, 1.435, -0.01022), (0.6712, 1.435, -0.1008), (0.6269, 1.435, -0.2112), (0.5939, 1.435, -0.3371), (0.5737, 1.435, -0.4738), (0.5668, 1.435, -0.6159), (0.5737, 1.435, -0.758), (0.5939, 1.435, -0.8947), (0.6269, 1.435, -1.021), (0.6712, 1.435, -1.131), (0.7252, 1.435, -1.222), (0.7868, 1.435, -1.289), (0.8536, 1.435, -1.33), (0.9231, 1.435, -1.344), (0.9926, 1.435, -1.33), (1.059, 1.435, -1.289), (1.121, 1.435, -1.222), (1.175, 1.435, -1.131), (1.219, 1.435, -1.021), (1.252, 1.435, -0.8947), (1.273, 1.435, -0.758), (1.279, 1.435, -0.6159), (1.273, 1.435, -0.4738), (1.252, 1.435, -0.3371), (1.219, 1.435, -0.2112), (1.175, 1.435, -0.1008), (1.121, 1.435, -0.01022), (1.059, 1.435, 0.05709), (0.9926, 1.435, 0.09855), (-1.745, 0.7987, -1.06), (-1.745, 0.7987, 3.996), (-1.745, 0.4863, -1.06), (-1.745, 0.4863, 3.996), (-1.561, 0.7987, -1.06), (-1.561, 0.7987, 3.996), (-1.561, 0.4863, -1.06), (-1.561, 0.4863, 3.996), (-1.743, 0.4584, -0.6801), (-1.743, 0.4584, 3.555), (-1.743, 0.3082, -0.6801), (-1.743, 0.3082, 3.555), (-1.559, 0.4584, -0.6801), (-1.559, 0.4584, 3.555), (-1.559, 0.3082, -0.6801), (-1.559, 0.3082, 3.555), (-1.88, 0.7987, -1.044), (-1.88, 0.7987, 1.222), (-1.88, 0.4863, -1.044), (-1.88, 0.4863, 1.222), (-1.771, 0.7987, -1.044), (-1.771, 0.7987, 1.222), (-1.771, 0.4863, -1.044), (-1.771, 0.4863, 1.222), (-3.229, 0.7987, -0.9475), (-1.787, 0.7987, -0.7492), (-3.229, 0.4863, -0.9475), (-1.787, 0.4863, -0.7492), (-3.229, 0.7987, -0.988), (-1.787, 0.7987, -0.9717), (-3.229, 0.4863, -0.988), (-1.787, 0.4863, -0.9717), (-1.315, 1.534, 0.1034), (-1.245, 1.534, 0.1175), (-1.382, 1.534, 0.06176), (-1.444, 1.534, -0.005864), (-1.498, 1.534, -0.09686), (-1.542, 1.534, -0.2077), (-1.575, 1.534, -0.3343), (-1.596, 1.534, -0.4715), (-1.603, 1.534, -0.6143), (-1.596, 1.534, -0.757), (-1.575, 1.534, -0.8943), (-1.542, 1.534, -1.021), (-1.498, 1.534, -1.132), (-1.444, 1.534, -1.223), (-1.382, 1.534, -1.29), (-1.315, 1.534, -1.332), (-1.245, 1.534, -1.346), (-1.175, 1.534, -1.332), (-1.108, 1.534, -1.29), (-1.046, 1.534, -1.223), (-0.9916, 1.534, -1.132), (-0.9471, 1.534, -1.021), (-0.914, 1.534, -0.8943), (-0.8937, 1.534, -0.757), (-0.8868, 1.534, -0.6143), (-0.8937, 1.534, -0.4715), (-0.914, 1.534, -0.3343), (-0.9471, 1.534, -0.2077), (-0.9916, 1.534, -0.09686), (-1.046, 1.534, -0.005863), (-1.108, 1.534, 0.06176), (-1.175, 1.534, 0.1034), (-1.304, 1.033, -0.005106), (-1.245, 1.033, 0.006828), (-1.361, 1.033, -0.04045), (-1.414, 1.033, -0.09785), (-1.46, 1.033, -0.1751), (-1.497, 1.033, -0.2692), (-1.525, 1.033, -0.3766), (-1.543, 1.033, -0.4931), (-1.549, 1.033, -0.6143), (-1.543, 1.033, -0.7354), (-1.525, 1.033, -0.852), (-1.497, 1.033, -0.9593), (-1.46, 1.033, -1.053), (-1.414, 1.033, -1.131), (-1.361, 1.033, -1.188), (-1.304, 1.033, -1.223), (-1.245, 1.033, -1.235), (-1.185, 1.033, -1.223), (-1.128, 1.033, -1.188), (-1.076, 1.033, -1.131), (-1.03, 1.033, -1.053), (-0.9921, 1.033, -0.9593), (-0.964, 1.033, -0.852), (-0.9467, 1.033, -0.7354), (-0.9409, 1.033, -0.6143), (-0.9467, 1.033, -0.4931), (-0.964, 1.033, -0.3766), (-0.9921, 1.033, -0.2692), (-1.03, 1.033, -0.1751), (-1.076, 1.033, -0.09785), (-1.128, 1.033, -0.04045), (-1.185, 1.033, -0.005106), (0.8636, 1.52, -0.004613), (0.9231, 1.52, 0.007363), (0.8065, 1.52, -0.04008), (0.7537, 1.52, -0.09768), (0.7075, 1.52, -0.1752), (0.6696, 1.52, -0.2696), (0.6415, 1.52, -0.3774), (0.6241, 1.52, -0.4943), (0.6183, 1.52, -0.6159), (0.6241, 1.52, -0.7375), (0.6415, 1.52, -0.8544), (0.6696, 1.52, -0.9622), (0.7075, 1.52, -1.057), (0.7537, 1.52, -1.134), (0.8065, 1.52, -1.192), (0.8636, 1.52, -1.227), (0.9231, 1.52, -1.239), (0.9826, 1.52, -1.227), (1.04, 1.52, -1.192), (1.092, 1.52, -1.134), (1.139, 1.52, -1.057), (1.177, 1.52, -0.9622), (1.205, 1.52, -0.8544), (1.222, 1.52, -0.7375), (1.228, 1.52, -0.6159), (1.222, 1.52, -0.4943), (1.205, 1.52, -0.3774), (1.177, 1.52, -0.2696), (1.139, 1.52, -0.1752), (1.092, 1.52, -0.09768), (1.04, 1.52, -0.04008), (0.9826, 1.52, -0.004613), (0.8658, 1.009, -0.02707), (0.9231, 1.009, -0.01553), (0.8107, 1.009, -0.06123), (0.76, 1.009, -0.1167), (0.7155, 1.009, -0.1914), (0.6789, 1.009, -0.2824), (0.6518, 1.009, -0.3862), (0.6351, 1.009, -0.4988), (0.6295, 1.009, -0.6159), (0.6351, 1.009, -0.733), (0.6518, 1.009, -0.8457), (0.6789, 1.009, -0.9495), (0.7155, 1.009, -1.04), (0.76, 1.009, -1.115), (0.8107, 1.009, -1.171), (0.8658, 1.009, -1.205), (0.9231, 1.009, -1.216), (0.9804, 1.009, -1.205), (1.036, 1.009, -1.171), (1.086, 1.009, -1.115), (1.131, 1.009, -1.04), (1.167, 1.009, -0.9495), (1.194, 1.009, -0.8457), (1.211, 1.009, -0.733), (1.217, 1.009, -0.6159), (1.211, 1.009, -0.4988), (1.194, 1.009, -0.3861), (1.167, 1.009, -0.2824), (1.131, 1.009, -0.1914), (1.086, 1.009, -0.1167), (1.036, 1.009, -0.06123), (0.9804, 1.009, -0.02707), (0.9007, 1.513, -0.3854), (0.9231, 1.513, -0.3809), (0.8791, 1.513, -0.3988), (0.8593, 1.513, -0.4205), (0.8418, 1.513, -0.4497), (0.8275, 1.513, -0.4853), (0.8169, 1.513, -0.526), (0.8104, 1.513, -0.5701), (0.8082, 1.513, -0.6159), (0.8104, 1.513, -0.6618), (0.8169, 1.513, -0.7058), (0.8275, 1.513, -0.7465), (0.8418, 1.513, -0.7821), (0.8593, 1.513, -0.8113), (0.8791, 1.513, -0.833), (0.9007, 1.513, -0.8464), (0.9231, 1.513, -0.8509), (0.9456, 1.513, -0.8464), (0.9671, 1.513, -0.833), (0.987, 1.513, -0.8113), (1.004, 1.513, -0.7821), (1.019, 1.513, -0.7465), (1.029, 1.513, -0.7058), (1.036, 1.513, -0.6618), (1.038, 1.513, -0.6159), (1.036, 1.513, -0.5701), (1.029, 1.513, -0.526), (1.019, 1.513, -0.4853), (1.004, 1.513, -0.4497), (0.987, 1.513, -0.4205), (0.9671, 1.513, -0.3988), (0.9456, 1.513, -0.3854), (0.9036, 1.494, -0.4155), (0.9231, 1.494, -0.4116), (0.8849, 1.494, -0.4271), (0.8676, 1.494, -0.446), (0.8524, 1.494, -0.4714), (0.84, 1.494, -0.5024), (0.8308, 1.494, -0.5377), (0.8251, 1.494, -0.576), (0.8232, 1.494, -0.6159), (0.8251, 1.494, -0.6558), (0.8308, 1.494, -0.6941), (0.84, 1.494, -0.7294), (0.8524, 1.494, -0.7604), (0.8676, 1.494, -0.7858), (0.8849, 1.494, -0.8047), (0.9036, 1.494, -0.8163), (0.9231, 1.494, -0.8202), (0.9426, 1.494, -0.8163), (0.9614, 1.494, -0.8047), (0.9787, 1.494, -0.7858), (0.9938, 1.494, -0.7604), (1.006, 1.494, -0.7294), (1.015, 1.494, -0.6941), (1.021, 1.494, -0.6558), (1.023, 1.494, -0.6159), (1.021, 1.494, -0.576), (1.015, 1.494, -0.5377), (1.006, 1.494, -0.5024), (0.9938, 1.494, -0.4714), (0.9787, 1.494, -0.446), (0.9614, 1.494, -0.4271), (0.9426, 1.494, -0.4155), (-1.268, 1.534, -0.3793), (-1.245, 1.534, -0.3747), (-1.29, 1.534, -0.3929), (-1.31, 1.534, -0.4151), (-1.328, 1.534, -0.4449), (-1.342, 1.534, -0.4812), (-1.353, 1.534, -0.5226), (-1.36, 1.534, -0.5675), (-1.362, 1.534, -0.6143), (-1.36, 1.534, -0.661), (-1.353, 1.534, -0.706), (-1.342, 1.534, -0.7474), (-1.328, 1.534, -0.7837), (-1.31, 1.534, -0.8135), (-1.29, 1.534, -0.8356), (-1.268, 1.534, -0.8492), (-1.245, 1.534, -0.8538), (-1.222, 1.534, -0.8492), (-1.2, 1.534, -0.8356), (-1.18, 1.534, -0.8135), (-1.162, 1.534, -0.7837), (-1.147, 1.534, -0.7474), (-1.136, 1.534, -0.706), (-1.13, 1.534, -0.661), (-1.128, 1.534, -0.6143), (-1.13, 1.534, -0.5675), (-1.136, 1.534, -0.5226), (-1.147, 1.534, -0.4812), (-1.162, 1.534, -0.4449), (-1.18, 1.534, -0.4151), (-1.2, 1.534, -0.3929), (-1.222, 1.534, -0.3793), (-1.259, 1.488, -0.4698), (-1.245, 1.488, -0.467), (-1.272, 1.488, -0.4782), (-1.285, 1.488, -0.4918), (-1.296, 1.488, -0.5101), (-1.305, 1.488, -0.5325), (-1.311, 1.488, -0.5579), (-1.315, 1.488, -0.5855), (-1.317, 1.488, -0.6143), (-1.315, 1.488, -0.643), (-1.311, 1.488, -0.6706), (-1.305, 1.488, -0.6961), (-1.296, 1.488, -0.7184), (-1.285, 1.488, -0.7367), (-1.272, 1.488, -0.7503), (-1.259, 1.488, -0.7587), (-1.245, 1.488, -0.7615), (-1.231, 1.488, -0.7587), (-1.217, 1.488, -0.7503), (-1.205, 1.488, -0.7367), (-1.194, 1.488, -0.7184), (-1.185, 1.488, -0.6961), (-1.178, 1.488, -0.6706), (-1.174, 1.488, -0.643), (-1.173, 1.488, -0.6143), (-1.174, 1.488, -0.5855), (-1.178, 1.488, -0.5579), (-1.185, 1.488, -0.5325), (-1.194, 1.488, -0.5101), (-1.205, 1.488, -0.4918), (-1.217, 1.488, -0.4782), (-1.231, 1.488, -0.4698), (0.3091, 0.5134, 1.686), (0.3091, 0.5134, 1.863), (0.3091, 0.0, 1.686), (0.3091, 0.0, 1.863), (0.7867, 0.5134, 1.686), (0.7867, 0.5134, 1.863), (0.7867, 0.0, 1.686), (0.7867, 0.0, 1.863), (0.2969, 0.5297, 1.734), (0.2969, 0.5297, 1.815), (0.2969, 0.0, 1.815), (0.2969, 0.0, 1.734), (0.799, 0.0, 1.815), (0.799, 0.0, 1.734), (0.799, 0.5297, 1.815), (0.799, 0.5297, 1.734), (0.4463, 0.0, 1.81), (0.6768, 0.0, 1.81), (0.6768, 0.0, 1.655), (0.4463, 0.0, 1.655), (0.6768, 0.5297, 1.81), (0.4463, 0.5297, 1.81), (0.4463, 0.5297, 1.655), (0.6768, 0.5297, 1.655), (0.445, 0.5742, 1.766), (0.6782, 0.5742, 1.766), (0.445, 0.5742, 1.699), (0.6782, 0.5742, 1.699), (0.6782, 0.0, 1.766), (0.445, 0.0, 1.766), (0.6782, 0.0, 1.699), (0.445, 0.0, 1.699), (0.2969, 0.3563, 1.869), (0.2969, 0.0, 1.869), (0.2969, 0.0, 1.68), (0.2969, 0.3563, 1.68), (0.799, 0.0, 1.869), (0.799, 0.3563, 1.869), (0.799, 0.3563, 1.68), (0.799, 0.0, 1.68), (0.8327, 0.3583, 1.815), (0.8327, 0.0, 1.815), (0.8327, 0.3583, 1.734), (0.8327, 0.0, 1.734), (0.2632, 0.0, 1.815), (0.2632, 0.3583, 1.815), (0.2632, 0.0, 1.734), (0.2632, 0.3583, 1.734), (0.6782, 0.0, 1.823), (0.6782, 0.3583, 1.823), (0.445, 0.0, 1.823), (0.445, 0.3583, 1.823), (0.445, 0.0, 1.642), (0.445, 0.3583, 1.642), (0.6782, 0.0, 1.642), (0.6782, 0.3583, 1.642), (0.9238, 0.5134, 3.004), (1.009, 0.5134, 2.969), (0.9238, 0.0, 3.004), (1.009, 0.0, 2.969), (0.8285, 0.5134, 1.813), (0.9135, 0.5134, 1.777), (0.8285, 0.0, 1.813), (0.9135, 0.0, 1.777), (0.9494, 0.5297, 3.025), (0.9879, 0.5297, 3.009), (0.9879, 0.0, 3.009), (0.9494, 0.0, 3.025), (0.8878, 0.0, 1.757), (0.8493, 0.0, 1.773), (0.8878, 0.5297, 1.757), (0.8493, 0.5297, 1.773), (0.9869, 0.0, 2.659), (0.918, 0.0, 2.135), (0.8273, 0.0, 2.173), (0.8963, 0.0, 2.697), (0.918, 0.5297, 2.135), (0.9869, 0.5297, 2.659), (0.8963, 0.5297, 2.697), (0.8273, 0.5297, 2.173), (0.9614, 0.5742, 2.673), (0.892, 0.5742, 2.142), (0.9223, 0.5742, 2.69), (0.8528, 0.5742, 2.159), (0.892, 0.0, 2.142), (0.9614, 0.0, 2.673), (0.8528, 0.0, 2.159), (0.9223, 0.0, 2.69), (1.014, 0.3563, 2.998), (1.014, 0.0, 2.998), (0.9233, 0.0, 3.036), (0.9233, 0.3563, 3.036), (0.9139, 0.0, 1.746), (0.9139, 0.3563, 1.746), (0.8232, 0.3563, 1.783), (0.8232, 0.0, 1.783), (0.8814, 0.3583, 1.672), (0.8814, 0.0, 1.672), (0.8423, 0.3583, 1.689), (0.8423, 0.0, 1.689), (0.995, 0.0, 3.093), (0.995, 0.3583, 3.093), (0.9558, 0.0, 3.109), (0.9558, 0.3583, 3.109), (0.9255, 0.0, 2.128), (0.9255, 0.3583, 2.128), (0.9949, 0.0, 2.659), (0.9949, 0.3583, 2.659), (0.8888, 0.0, 2.704), (0.8888, 0.3583, 2.704), (0.8194, 0.0, 2.173), (0.8194, 0.3583, 2.173)], [], [(0, 1, 3, 2), (2, 3, 5, 4), (4, 5, 7, 6), (6, 7, 9, 8), (8, 9, 11, 10), (10, 11, 13, 12), (12, 13, 15, 14), (14, 15, 17, 16), (16, 17, 19, 18), (18, 19, 21, 20), (20, 21, 23, 22), (22, 23, 25, 24), (24, 25, 27, 26), (26, 27, 29, 28), (28, 29, 31, 30), (30, 31, 33, 32), (32, 33, 35, 34), (34, 35, 37, 36), (36, 37, 39, 38), (38, 39, 41, 40), (40, 41, 43, 42), (42, 43, 45, 44), (44, 45, 47, 46), (46, 47, 49, 48), (48, 49, 51, 50), (50, 51, 53, 52), (52, 53, 55, 54), (54, 55, 57, 56), (56, 57, 59, 58), (58, 59, 61, 60), (19, 17, 72, 73), (62, 63, 1, 0), (60, 61, 63, 62), (0, 2, 4, 6, 8, 10, 12, 14, 16, 18, 20, 22, 24, 26, 28, 30, 32, 34, 36, 38, 40, 42, 44, 46, 48, 50, 52, 54, 56, 58, 60, 62), (88, 87, 119, 120), (37, 35, 81, 82), (55, 53, 90, 91), (11, 9, 68, 69), (29, 27, 77, 78), (47, 45, 86, 87), (3, 1, 65, 64), (1, 63, 95, 65), (21, 19, 73, 74), (39, 37, 82, 83), (57, 55, 91, 92), (13, 11, 69, 70), (31, 29, 78, 79), (49, 47, 87, 88), (5, 3, 64, 66), (23, 21, 74, 75), (41, 39, 83, 84), (59, 57, 92, 93), (15, 13, 70, 71), (33, 31, 79, 80), (51, 49, 88, 89), (7, 5, 66, 67), (25, 23, 75, 76), (43, 41, 84, 85), (61, 59, 93, 94), (17, 15, 71, 72), (35, 33, 80, 81), (53, 51, 89, 90), (9, 7, 67, 68), (27, 25, 76, 77), (45, 43, 85, 86), (63, 61, 94, 95), (123, 122, 154, 155), (75, 74, 106, 107), (89, 88, 120, 121), (76, 75, 107, 108), (90, 89, 121, 122), (77, 76, 108, 109), (91, 90, 122, 123), (78, 77, 109, 110), (64, 65, 97, 96), (92, 91, 123, 124), (79, 78, 110, 111), (66, 64, 96, 98), (93, 92, 124, 125), (80, 79, 111, 112), (67, 66, 98, 99), (94, 93, 125, 126), (81, 80, 112, 113), (68, 67, 99, 100), (95, 94, 126, 127), (82, 81, 113, 114), (69, 68, 100, 101), (65, 95, 127, 97), (83, 82, 114, 115), (70, 69, 101, 102), (84, 83, 115, 116), (71, 70, 102, 103), (85, 84, 116, 117), (72, 71, 103, 104), (86, 85, 117, 118), (73, 72, 104, 105), (87, 86, 118, 119), (74, 73, 105, 106), (158, 157, 189, 190), (110, 109, 141, 142), (96, 97, 129, 128), (124, 123, 155, 156), (111, 110, 142, 143), (98, 96, 128, 130), (125, 124, 156, 157), (112, 111, 143, 144), (99, 98, 130, 131), (126, 125, 157, 158), (113, 112, 144, 145), (100, 99, 131, 132), (127, 126, 158, 159), (114, 113, 145, 146), (101, 100, 132, 133), (97, 127, 159, 129), (115, 114, 146, 147), (102, 101, 133, 134), (116, 115, 147, 148), (103, 102, 134, 135), (117, 116, 148, 149), (104, 103, 135, 136), (118, 117, 149, 150), (105, 104, 136, 137), (119, 118, 150, 151), (106, 105, 137, 138), (120, 119, 151, 152), (107, 106, 138, 139), (121, 120, 152, 153), (108, 107, 139, 140), (122, 121, 153, 154), (109, 108, 140, 141), (180, 179, 211, 212), (145, 144, 176, 177), (132, 131, 163, 164), (159, 158, 190, 191), (146, 145, 177, 178), (133, 132, 164, 165), (129, 159, 191, 161), (147, 146, 178, 179), (134, 133, 165, 166), (148, 147, 179, 180), (135, 134, 166, 167), (149, 148, 180, 181), (136, 135, 167, 168), (150, 149, 181, 182), (137, 136, 168, 169), (151, 150, 182, 183), (138, 137, 169, 170), (152, 151, 183, 184), (139, 138, 170, 171), (153, 152, 184, 185), (140, 139, 171, 172), (154, 153, 185, 186), (141, 140, 172, 173), (155, 154, 186, 187), (142, 141, 173, 174), (128, 129, 161, 160), (156, 155, 187, 188), (143, 142, 174, 175), (130, 128, 160, 162), (157, 156, 188, 189), (144, 143, 175, 176), (131, 130, 162, 163), (192, 193, 223, 222, 221, 220, 219, 218, 217, 216, 215, 214, 213, 212, 211, 210, 209, 208, 207, 206, 205, 204, 203, 202, 201, 200, 199, 198, 197, 196, 195, 194), (167, 166, 198, 199), (181, 180, 212, 213), (168, 167, 199, 200), (182, 181, 213, 214), (169, 168, 200, 201), (183, 182, 214, 215), (170, 169, 201, 202), (184, 183, 215, 216), (171, 170, 202, 203), (185, 184, 216, 217), (172, 171, 203, 204), (186, 185, 217, 218), (173, 172, 204, 205), (187, 186, 218, 219), (174, 173, 205, 206), (160, 161, 193, 192), (188, 187, 219, 220), (175, 174, 206, 207), (162, 160, 192, 194), (189, 188, 220, 221), (176, 175, 207, 208), (163, 162, 194, 195), (190, 189, 221, 222), (177, 176, 208, 209), (164, 163, 195, 196), (191, 190, 222, 223), (178, 177, 209, 210), (165, 164, 196, 197), (161, 191, 223, 193), (179, 178, 210, 211), (166, 165, 197, 198), (245, 249, 226, 238), (255, 243, 230, 254), (270, 290, 258, 257), (249, 240, 224, 226), (241, 230, 262, 263), (329, 899, 910, 336), (239, 244, 232, 233), (250, 246, 247, 251), (237, 227, 250, 242), (296, 231, 234, 295), (255, 244, 239, 252), (227, 225, 246, 250), (242, 250, 251, 231), (297, 242, 231, 296), (256, 235, 232, 254), (331, 903, 1027, 349), (249, 245, 231, 251), (359, 361, 264, 276), (300, 239, 233, 301), (230, 243, 260, 262), (225, 240, 247, 246), (240, 249, 251, 247), (265, 898, 906, 334), (293, 237, 242, 297), (342, 973, 905, 333), (336, 910, 904, 332), (339, 967, 903, 331), (369, 1046, 953, 253), (335, 911, 898, 265), (337, 918, 901, 259), (245, 238, 234, 231), (334, 906, 899, 329), (333, 905, 918, 337), (360, 359, 276, 288), (357, 358, 316, 314), (241, 256, 254, 230), (243, 255, 252, 228), (244, 255, 254, 232), (263, 262, 268, 269), (260, 261, 267, 266), (229, 925, 933, 326), (259, 901, 925, 229), (365, 366, 313, 310), (243, 228, 261, 260), (269, 268, 273, 274), (266, 267, 272, 271), (326, 933, 939, 327), (358, 362, 321, 316), (262, 260, 266, 268), (322, 323, 276, 264), (292, 271, 272, 291), (271, 270, 274, 273), (290, 270, 271, 292), (362, 363, 324, 321), (268, 266, 271, 273), (367, 357, 314, 315), (363, 274, 248, 360), (338, 290, 292, 328), (328, 292, 291, 327), (368, 364, 311, 344), (267, 289, 291, 272), (228, 283, 287, 261), (261, 287, 289, 267), (364, 365, 310, 311), (239, 280, 286, 252), (240, 281, 275, 224), (252, 286, 283, 228), (227, 284, 282, 225), (366, 367, 315, 313), (293, 298, 278, 237), (226, 285, 279, 238), (300, 303, 280, 239), (225, 282, 281, 240), (237, 278, 284, 227), (224, 275, 285, 226), (274, 270, 257, 248), (238, 279, 299, 294), (304, 306, 298, 293), (341, 977, 967, 339), (332, 904, 966, 340), (304, 293, 297, 305), (238, 294, 295, 234), (305, 297, 296, 302), (302, 296, 295, 301), (232, 302, 301, 233), (235, 305, 302, 232), (236, 304, 305, 235), (330, 902, 977, 341), (236, 277, 306, 304), (294, 299, 303, 300), (340, 966, 973, 342), (294, 300, 301, 295), (307, 308, 312, 318), (309, 310, 313, 315), (345, 988, 989, 344), (343, 991, 988, 345), (308, 309, 315, 314), (308, 314, 316, 312), (312, 316, 321, 320), (318, 312, 320, 319), (320, 321, 324, 323), (319, 320, 323, 322), (347, 319, 322, 348), (346, 318, 319, 347), (308, 307, 317, 309), (309, 317, 311, 310), (343, 307, 318, 346), (338, 926, 954, 325), (323, 324, 288, 276), (348, 322, 264, 253), (1002, 348, 253, 953), (290, 338, 325, 258), (991, 343, 346, 994), (994, 346, 347, 998), (998, 347, 348, 1002), (307, 343, 345, 317), (317, 345, 344, 311), (299, 340, 342, 303), (277, 330, 341, 306), (279, 332, 340, 299), (306, 341, 339, 298), (1051, 368, 344, 989), (940, 328, 327, 939), (926, 338, 328, 940), (289, 326, 327, 291), (283, 259, 229, 287), (287, 229, 326, 289), (280, 333, 337, 286), (281, 334, 329, 275), (286, 337, 259, 283), (284, 335, 265, 282), (361, 369, 253, 264), (298, 339, 331, 278), (285, 336, 332, 279), (303, 342, 333, 280), (282, 265, 334, 281), (278, 331, 335, 284), (275, 329, 336, 285), (350, 349, 351, 352), (335, 331, 349, 350), (911, 335, 350, 1028), (1032, 352, 355, 1039), (349, 1027, 1031, 351), (1028, 350, 352, 1032), (353, 1035, 1036, 354), (352, 351, 353, 354), (351, 1031, 1035, 353), (1039, 355, 356, 1041), (352, 354, 356, 355), (354, 1036, 1041, 356), (258, 325, 369, 361), (902, 330, 368, 1051), (235, 256, 367, 366), (277, 236, 365, 364), (330, 277, 364, 368), (324, 363, 360, 288), (256, 241, 357, 367), (269, 274, 363, 362), (263, 269, 362, 358), (236, 235, 366, 365), (358, 357, 373, 372), (248, 257, 359, 360), (325, 954, 1046, 369), (257, 258, 361, 359), (372, 373, 377, 376), (263, 358, 372, 370), (241, 263, 370, 371), (357, 241, 371, 373), (374, 376, 380, 378), (370, 372, 376, 374), (373, 371, 375, 377), (371, 370, 374, 375), (381, 379, 383, 385), (377, 375, 379, 381), (375, 374, 378, 379), (376, 377, 381, 380), (392, 388, 1094, 1096), (379, 378, 382, 383), (381, 385, 1093, 1091), (378, 380, 384, 382), (389, 387, 391, 393), (382, 384, 388, 386), (385, 383, 387, 389), (383, 382, 386, 387), (393, 391, 395, 397), (387, 386, 390, 391), (384, 380, 1090, 1092), (386, 388, 392, 390), (396, 397, 401, 400), (391, 390, 394, 395), (392, 393, 397, 396), (390, 392, 396, 394), (399, 398, 400, 401), (394, 396, 400, 398), (397, 395, 399, 401), (395, 394, 398, 399), (385, 389, 1095, 1093), (389, 393, 1097, 1095), (393, 392, 1096, 1097), (380, 381, 1091, 1090), (388, 384, 1092, 1094), (414, 413, 605, 606), (453, 454, 582, 581), (427, 459, 458, 426), (414, 446, 445, 413), (428, 460, 459, 427), (415, 447, 446, 414), (429, 461, 460, 428), (416, 448, 447, 415), (403, 435, 434, 402), (430, 462, 461, 429), (417, 449, 448, 416), (404, 436, 435, 403), (431, 463, 462, 430), (418, 450, 449, 417), (405, 437, 436, 404), (432, 464, 463, 431), (419, 451, 450, 418), (406, 438, 437, 405), (433, 465, 464, 432), (420, 452, 451, 419), (407, 439, 438, 406), (402, 434, 465, 433), (421, 453, 452, 420), (408, 440, 439, 407), (422, 454, 453, 421), (409, 441, 440, 408), (423, 455, 454, 422), (410, 442, 441, 409), (424, 456, 455, 423), (411, 443, 442, 410), (425, 457, 456, 424), (412, 444, 443, 411), (426, 458, 457, 425), (413, 445, 444, 412), (489, 488, 680, 681), (515, 516, 644, 643), (491, 523, 522, 490), (478, 510, 509, 477), (492, 524, 523, 491), (479, 511, 510, 478), (493, 525, 524, 492), (480, 512, 511, 479), (467, 499, 498, 466), (494, 526, 525, 493), (481, 513, 512, 480), (468, 500, 499, 467), (495, 527, 526, 494), (482, 514, 513, 481), (469, 501, 500, 468), (496, 528, 527, 495), (483, 515, 514, 482), (470, 502, 501, 469), (497, 529, 528, 496), (484, 516, 515, 483), (471, 503, 502, 470), (466, 498, 529, 497), (485, 517, 516, 484), (472, 504, 503, 471), (486, 518, 517, 485), (473, 505, 504, 472), (487, 519, 518, 486), (474, 506, 505, 473), (488, 520, 519, 487), (475, 507, 506, 474), (489, 521, 520, 488), (476, 508, 507, 475), (490, 522, 521, 489), (477, 509, 508, 476), (531, 533, 532, 530), (533, 537, 536, 532), (537, 535, 534, 536), (535, 531, 530, 534), (530, 532, 536, 534), (535, 537, 533, 531), (539, 541, 540, 538), (541, 545, 544, 540), (545, 543, 542, 544), (543, 539, 538, 542), (538, 540, 544, 542), (543, 545, 541, 539), (547, 549, 548, 546), (549, 553, 552, 548), (553, 551, 550, 552), (551, 547, 546, 550), (546, 548, 552, 550), (551, 553, 549, 547), (555, 557, 556, 554), (557, 561, 560, 556), (561, 559, 558, 560), (559, 555, 554, 558), (554, 556, 560, 558), (559, 561, 557, 555), (574, 575, 767, 766), (440, 441, 569, 568), (454, 455, 583, 582), (441, 442, 570, 569), (455, 456, 584, 583), (442, 443, 571, 570), (456, 457, 585, 584), (443, 444, 572, 571), (457, 458, 586, 585), (444, 445, 573, 572), (458, 459, 587, 586), (445, 446, 574, 573), (459, 460, 588, 587), (446, 447, 575, 574), (460, 461, 589, 588), (447, 448, 576, 575), (434, 435, 562, 563), (461, 462, 590, 589), (448, 449, 577, 576), (435, 436, 564, 562), (462, 463, 591, 590), (449, 450, 578, 577), (436, 437, 565, 564), (463, 464, 592, 591), (450, 451, 579, 578), (437, 438, 566, 565), (464, 465, 593, 592), (451, 452, 580, 579), (438, 439, 567, 566), (465, 434, 563, 593), (452, 453, 581, 580), (439, 440, 568, 567), (594, 595, 625, 624, 623, 622, 621, 620, 619, 618, 617, 616, 615, 614, 613, 612, 611, 610, 609, 608, 607, 606, 605, 604, 603, 602, 601, 600, 599, 598, 597, 596), (428, 427, 619, 620), (415, 414, 606, 607), (429, 428, 620, 621), (416, 415, 607, 608), (403, 402, 595, 594), (430, 429, 621, 622), (417, 416, 608, 609), (404, 403, 594, 596), (431, 430, 622, 623), (418, 417, 609, 610), (405, 404, 596, 597), (432, 431, 623, 624), (419, 418, 610, 611), (406, 405, 597, 598), (433, 432, 624, 625), (420, 419, 611, 612), (407, 406, 598, 599), (402, 433, 625, 595), (421, 420, 612, 613), (408, 407, 599, 600), (422, 421, 613, 614), (409, 408, 600, 601), (423, 422, 614, 615), (410, 409, 601, 602), (424, 423, 615, 616), (411, 410, 602, 603), (425, 424, 616, 617), (412, 411, 603, 604), (426, 425, 617, 618), (413, 412, 604, 605), (427, 426, 618, 619), (644, 645, 709, 708), (502, 503, 631, 630), (529, 498, 627, 657), (516, 517, 645, 644), (503, 504, 632, 631), (517, 518, 646, 645), (504, 505, 633, 632), (518, 519, 647, 646), (505, 506, 634, 633), (519, 520, 648, 647), (506, 507, 635, 634), (520, 521, 649, 648), (507, 508, 636, 635), (521, 522, 650, 649), (508, 509, 637, 636), (522, 523, 651, 650), (509, 510, 638, 637), (523, 524, 652, 651), (510, 511, 639, 638), (524, 525, 653, 652), (511, 512, 640, 639), (498, 499, 626, 627), (525, 526, 654, 653), (512, 513, 641, 640), (499, 500, 628, 626), (526, 527, 655, 654), (513, 514, 642, 641), (500, 501, 629, 628), (527, 528, 656, 655), (514, 515, 643, 642), (501, 502, 630, 629), (528, 529, 657, 656), (658, 659, 689, 688, 687, 686, 685, 684, 683, 682, 681, 680, 679, 678, 677, 676, 675, 674, 673, 672, 671, 670, 669, 668, 667, 666, 665, 664, 663, 662, 661, 660), (476, 475, 667, 668), (490, 489, 681, 682), (477, 476, 668, 669), (491, 490, 682, 683), (478, 477, 669, 670), (492, 491, 683, 684), (479, 478, 670, 671), (493, 492, 684, 685), (480, 479, 671, 672), (467, 466, 659, 658), (494, 493, 685, 686), (481, 480, 672, 673), (468, 467, 658, 660), (495, 494, 686, 687), (482, 481, 673, 674), (469, 468, 660, 661), (496, 495, 687, 688), (483, 482, 674, 675), (470, 469, 661, 662), (497, 496, 688, 689), (484, 483, 675, 676), (471, 470, 662, 663), (466, 497, 689, 659), (485, 484, 676, 677), (472, 471, 663, 664), (486, 485, 677, 678), (473, 472, 664, 665), (487, 486, 678, 679), (474, 473, 665, 666), (488, 487, 679, 680), (475, 474, 666, 667), (714, 715, 747, 746), (631, 632, 696, 695), (645, 646, 710, 709), (632, 633, 697, 696), (646, 647, 711, 710), (633, 634, 698, 697), (647, 648, 712, 711), (634, 635, 699, 698), (648, 649, 713, 712), (635, 636, 700, 699), (649, 650, 714, 713), (636, 637, 701, 700), (650, 651, 715, 714), (637, 638, 702, 701), (651, 652, 716, 715), (638, 639, 703, 702), (652, 653, 717, 716), (639, 640, 704, 703), (627, 626, 690, 691), (653, 654, 718, 717), (640, 641, 705, 704), (626, 628, 692, 690), (654, 655, 719, 718), (641, 642, 706, 705), (628, 629, 693, 692), (655, 656, 720, 719), (642, 643, 707, 706), (629, 630, 694, 693), (656, 657, 721, 720), (643, 644, 708, 707), (630, 631, 695, 694), (657, 627, 691, 721), (722, 724, 725, 726, 727, 728, 729, 730, 731, 732, 733, 734, 735, 736, 737, 738, 739, 740, 741, 742, 743, 744, 745, 746, 747, 748, 749, 750, 751, 752, 753, 723), (701, 702, 734, 733), (715, 716, 748, 747), (702, 703, 735, 734), (716, 717, 749, 748), (703, 704, 736, 735), (691, 690, 722, 723), (717, 718, 750, 749), (704, 705, 737, 736), (690, 692, 724, 722), (718, 719, 751, 750), (705, 706, 738, 737), (692, 693, 725, 724), (719, 720, 752, 751), (706, 707, 739, 738), (693, 694, 726, 725), (720, 721, 753, 752), (707, 708, 740, 739), (694, 695, 727, 726), (721, 691, 723, 753), (708, 709, 741, 740), (695, 696, 728, 727), (709, 710, 742, 741), (696, 697, 729, 728), (710, 711, 743, 742), (697, 698, 730, 729), (711, 712, 744, 743), (698, 699, 731, 730), (712, 713, 745, 744), (699, 700, 732, 731), (713, 714, 746, 745), (700, 701, 733, 732), (784, 785, 817, 816), (588, 589, 781, 780), (575, 576, 768, 767), (563, 562, 754, 755), (589, 590, 782, 781), (576, 577, 769, 768), (562, 564, 756, 754), (590, 591, 783, 782), (577, 578, 770, 769), (564, 565, 757, 756), (591, 592, 784, 783), (578, 579, 771, 770), (565, 566, 758, 757), (592, 593, 785, 784), (579, 580, 772, 771), (566, 567, 759, 758), (593, 563, 755, 785), (580, 581, 773, 772), (567, 568, 760, 759), (581, 582, 774, 773), (568, 569, 761, 760), (582, 583, 775, 774), (569, 570, 762, 761), (583, 584, 776, 775), (570, 571, 763, 762), (584, 585, 777, 776), (571, 572, 764, 763), (585, 586, 778, 777), (572, 573, 765, 764), (586, 587, 779, 778), (573, 574, 766, 765), (587, 588, 780, 779), (786, 788, 789, 790, 791, 792, 793, 794, 795, 796, 797, 798, 799, 800, 801, 802, 803, 804, 805, 806, 807, 808, 809, 810, 811, 812, 813, 814, 815, 816, 817, 787), (771, 772, 804, 803), (758, 759, 791, 790), (785, 755, 787, 817), (772, 773, 805, 804), (759, 760, 792, 791), (773, 774, 806, 805), (760, 761, 793, 792), (774, 775, 807, 806), (761, 762, 794, 793), (775, 776, 808, 807), (762, 763, 795, 794), (776, 777, 809, 808), (763, 764, 796, 795), (777, 778, 810, 809), (764, 765, 797, 796), (778, 779, 811, 810), (765, 766, 798, 797), (779, 780, 812, 811), (766, 767, 799, 798), (780, 781, 813, 812), (767, 768, 800, 799), (755, 754, 786, 787), (781, 782, 814, 813), (768, 769, 801, 800), (754, 756, 788, 786), (782, 783, 815, 814), (769, 770, 802, 801), (756, 757, 789, 788), (783, 784, 816, 815), (770, 771, 803, 802), (757, 758, 790, 789), (839, 825, 820, 837), (832, 822, 818, 828), (827, 819, 823, 830), (830, 823, 822, 832), (836, 821, 824, 838), (838, 824, 825, 839), (824, 831, 833, 825), (831, 830, 832, 833), (821, 826, 831, 824), (826, 827, 830, 831), (825, 833, 829, 820), (833, 832, 828, 829), (828, 844, 845, 829), (844, 1566, 1568, 845), (818, 835, 844, 828), (835, 1548, 1566, 844), (826, 842, 843, 827), (842, 1562, 1564, 843), (821, 836, 842, 826), (836, 1550, 1562, 842), (823, 840, 841, 822), (840, 1558, 1560, 841), (819, 834, 840, 823), (834, 1547, 1558, 840), (1555, 838, 839, 1557), (1550, 836, 838, 1555), (827, 843, 834, 819), (843, 1564, 1547, 834), (829, 845, 837, 820), (845, 1568, 1553, 837), (1557, 839, 837, 1553), (822, 841, 835, 818), (841, 1560, 1548, 835), (867, 853, 848, 865), (860, 850, 846, 856), (855, 847, 851, 858), (858, 851, 850, 860), (864, 849, 852, 866), (866, 852, 853, 867), (852, 859, 861, 853), (859, 858, 860, 861), (849, 854, 859, 852), (854, 855, 858, 859), (853, 861, 857, 848), (861, 860, 856, 857), (856, 872, 873, 857), (872, 1622, 1624, 873), (846, 863, 872, 856), (863, 1604, 1622, 872), (854, 870, 871, 855), (870, 1618, 1620, 871), (849, 864, 870, 854), (864, 1606, 1618, 870), (851, 868, 869, 850), (868, 1614, 1616, 869), (847, 862, 868, 851), (862, 1603, 1614, 868), (1611, 866, 867, 1613), (1606, 864, 866, 1611), (855, 871, 862, 847), (871, 1620, 1603, 862), (857, 873, 865, 848), (873, 1624, 1609, 865), (1613, 867, 865, 1609), (850, 869, 863, 846), (869, 1616, 1604, 863), (895, 888, 876, 907), (915, 914, 880, 893), (934, 917, 919, 958), (907, 876, 874, 890), (891, 924, 923, 880), (1007, 1014, 910, 899), (889, 883, 882, 894), (908, 909, 897, 896), (887, 892, 908, 877), (964, 963, 884, 881), (915, 912, 889, 894), (877, 908, 896, 875), (892, 881, 909, 908), (965, 964, 881, 892), (916, 914, 882, 885), (1009, 1029, 1027, 903), (907, 909, 881, 895), (1045, 942, 927, 1048), (970, 971, 883, 889), (880, 923, 921, 893), (875, 896, 897, 890), (890, 897, 909, 907), (928, 1012, 906, 898), (961, 965, 892, 887), (1020, 1011, 905, 973), (1014, 1010, 904, 910), (1017, 1009, 903, 967), (1057, 913, 953, 1046), (1013, 928, 898, 911), (1015, 920, 901, 918), (895, 881, 884, 888), (1012, 1007, 899, 906), (1011, 1015, 918, 905), (1047, 956, 942, 1045), (1043, 986, 990, 1044), (891, 880, 914, 916), (893, 878, 912, 915), (894, 882, 914, 915), (924, 932, 931, 923), (921, 929, 930, 922), (879, 1004, 933, 925), (920, 879, 925, 901), (1053, 982, 985, 1054), (893, 921, 922, 878), (932, 938, 937, 931), (929, 935, 936, 930), (1004, 1005, 939, 933), (1044, 990, 997, 1049), (923, 931, 929, 921), (999, 927, 942, 1000), (960, 959, 936, 935), (935, 937, 938, 934), (958, 960, 935, 934), (1049, 997, 1001, 1050), (931, 937, 935, 929), (1055, 987, 986, 1043), (1050, 1047, 900, 938), (1016, 1006, 960, 958), (1006, 1005, 959, 960), (1056, 1022, 983, 1052), (930, 936, 959, 957), (878, 922, 955, 949), (922, 930, 957, 955), (1052, 983, 982, 1053), (889, 912, 952, 946), (890, 874, 941, 947), (912, 878, 949, 952), (877, 875, 948, 950), (1054, 985, 987, 1055), (961, 887, 944, 968), (876, 888, 945, 951), (970, 889, 946, 974), (875, 890, 947, 948), (887, 877, 950, 944), (874, 876, 951, 941), (938, 900, 917, 934), (888, 962, 969, 945), (975, 961, 968, 978), (1019, 1017, 967, 977), (1010, 1018, 966, 904), (975, 976, 965, 961), (888, 884, 963, 962), (976, 972, 964, 965), (972, 971, 963, 964), (882, 883, 971, 972), (885, 882, 972, 976), (886, 885, 976, 975), (1008, 1019, 977, 902), (886, 975, 978, 943), (962, 970, 974, 969), (1018, 1020, 973, 966), (962, 963, 971, 970), (979, 993, 984, 980), (981, 987, 985, 982), (1023, 1022, 989, 988), (1021, 1023, 988, 991), (980, 986, 987, 981), (980, 984, 990, 986), (984, 996, 997, 990), (993, 995, 996, 984), (996, 1000, 1001, 997), (995, 999, 1000, 996), (1025, 1026, 999, 995), (1024, 1025, 995, 993), (980, 981, 992, 979), (981, 982, 983, 992), (1021, 1024, 993, 979), (1016, 1003, 954, 926), (1000, 942, 956, 1001), (1026, 913, 927, 999), (1002, 953, 913, 1026), (958, 919, 1003, 1016), (991, 994, 1024, 1021), (994, 998, 1025, 1024), (998, 1002, 1026, 1025), (979, 992, 1023, 1021), (992, 983, 1022, 1023), (969, 974, 1020, 1018), (943, 978, 1019, 1008), (945, 969, 1018, 1010), (978, 968, 1017, 1019), (1051, 989, 1022, 1056), (940, 939, 1005, 1006), (926, 940, 1006, 1016), (957, 959, 1005, 1004), (949, 955, 879, 920), (955, 957, 1004, 879), (946, 952, 1015, 1011), (947, 941, 1007, 1012), (952, 949, 920, 1015), (950, 948, 928, 1013), (1048, 927, 913, 1057), (968, 944, 1009, 1017), (951, 945, 1010, 1014), (974, 946, 1011, 1020), (948, 947, 1012, 928), (944, 950, 1013, 1009), (941, 951, 1014, 1007), (1030, 1034, 1033, 1029), (1013, 1030, 1029, 1009), (911, 1028, 1030, 1013), (1032, 1039, 1040, 1034), (1029, 1033, 1031, 1027), (1028, 1032, 1034, 1030), (1037, 1038, 1036, 1035), (1034, 1038, 1037, 1033), (1033, 1037, 1035, 1031), (1039, 1041, 1042, 1040), (1034, 1040, 1042, 1038), (1038, 1042, 1041, 1036), (919, 1048, 1057, 1003), (902, 1051, 1056, 1008), (885, 1054, 1055, 916), (943, 1052, 1053, 886), (1008, 1056, 1052, 943), (1001, 956, 1047, 1050), (916, 1055, 1043, 891), (932, 1049, 1050, 938), (924, 1044, 1049, 932), (886, 1053, 1054, 885), (1044, 1060, 1061, 1043), (900, 1047, 1045, 917), (1003, 1057, 1046, 954), (917, 1045, 1048, 919), (1060, 1064, 1065, 1061), (924, 1058, 1060, 1044), (891, 1059, 1058, 924), (1043, 1061, 1059, 891), (1062, 1066, 1068, 1064), (1058, 1062, 1064, 1060), (1061, 1065, 1063, 1059), (1059, 1063, 1062, 1058), (1069, 1073, 1071, 1067), (1065, 1069, 1067, 1063), (1063, 1067, 1066, 1062), (1064, 1068, 1069, 1065), (1080, 1096, 1094, 1076), (1067, 1071, 1070, 1066), (1069, 1091, 1093, 1073), (1066, 1070, 1072, 1068), (1077, 1081, 1079, 1075), (1070, 1074, 1076, 1072), (1073, 1077, 1075, 1071), (1071, 1075, 1074, 1070), (1081, 1085, 1083, 1079), (1075, 1079, 1078, 1074), (1072, 1092, 1090, 1068), (1074, 1078, 1080, 1076), (1084, 1088, 1089, 1085), (1079, 1083, 1082, 1078), (1080, 1084, 1085, 1081), (1078, 1082, 1084, 1080), (1087, 1089, 1088, 1086), (1082, 1086, 1088, 1084), (1085, 1089, 1087, 1083), (1083, 1087, 1086, 1082), (1092, 1094, 1095, 1093), (1090, 1092, 1093, 1091), (1094, 1096, 1097, 1095), (1073, 1093, 1095, 1077), (1077, 1095, 1097, 1081), (1081, 1097, 1096, 1080), (1068, 1090, 1091, 1069), (1076, 1094, 1092, 1072), (1110, 1302, 1301, 1109), (1149, 1277, 1278, 1150), (1123, 1122, 1154, 1155), (1110, 1109, 1141, 1142), (1124, 1123, 1155, 1156), (1111, 1110, 1142, 1143), (1125, 1124, 1156, 1157), (1112, 1111, 1143, 1144), (1099, 1098, 1130, 1131), (1126, 1125, 1157, 1158), (1113, 1112, 1144, 1145), (1100, 1099, 1131, 1132), (1127, 1126, 1158, 1159), (1114, 1113, 1145, 1146), (1101, 1100, 1132, 1133), (1128, 1127, 1159, 1160), (1115, 1114, 1146, 1147), (1102, 1101, 1133, 1134), (1129, 1128, 1160, 1161), (1116, 1115, 1147, 1148), (1103, 1102, 1134, 1135), (1098, 1129, 1161, 1130), (1117, 1116, 1148, 1149), (1104, 1103, 1135, 1136), (1118, 1117, 1149, 1150), (1105, 1104, 1136, 1137), (1119, 1118, 1150, 1151), (1106, 1105, 1137, 1138), (1120, 1119, 1151, 1152), (1107, 1106, 1138, 1139), (1121, 1120, 1152, 1153), (1108, 1107, 1139, 1140), (1122, 1121, 1153, 1154), (1109, 1108, 1140, 1141), (1185, 1377, 1376, 1184), (1211, 1339, 1340, 1212), (1187, 1186, 1218, 1219), (1174, 1173, 1205, 1206), (1188, 1187, 1219, 1220), (1175, 1174, 1206, 1207), (1189, 1188, 1220, 1221), (1176, 1175, 1207, 1208), (1163, 1162, 1194, 1195), (1190, 1189, 1221, 1222), (1177, 1176, 1208, 1209), (1164, 1163, 1195, 1196), (1191, 1190, 1222, 1223), (1178, 1177, 1209, 1210), (1165, 1164, 1196, 1197), (1192, 1191, 1223, 1224), (1179, 1178, 1210, 1211), (1166, 1165, 1197, 1198), (1193, 1192, 1224, 1225), (1180, 1179, 1211, 1212), (1167, 1166, 1198, 1199), (1162, 1193, 1225, 1194), (1181, 1180, 1212, 1213), (1168, 1167, 1199, 1200), (1182, 1181, 1213, 1214), (1169, 1168, 1200, 1201), (1183, 1182, 1214, 1215), (1170, 1169, 1201, 1202), (1184, 1183, 1215, 1216), (1171, 1170, 1202, 1203), (1185, 1184, 1216, 1217), (1172, 1171, 1203, 1204), (1186, 1185, 1217, 1218), (1173, 1172, 1204, 1205), (1227, 1226, 1228, 1229), (1229, 1228, 1232, 1233), (1233, 1232, 1230, 1231), (1231, 1230, 1226, 1227), (1226, 1230, 1232, 1228), (1231, 1227, 1229, 1233), (1235, 1234, 1236, 1237), (1237, 1236, 1240, 1241), (1241, 1240, 1238, 1239), (1239, 1238, 1234, 1235), (1234, 1238, 1240, 1236), (1239, 1235, 1237, 1241), (1243, 1242, 1244, 1245), (1245, 1244, 1248, 1249), (1249, 1248, 1246, 1247), (1247, 1246, 1242, 1243), (1242, 1246, 1248, 1244), (1247, 1243, 1245, 1249), (1251, 1250, 1252, 1253), (1253, 1252, 1256, 1257), (1257, 1256, 1254, 1255), (1255, 1254, 1250, 1251), (1250, 1254, 1256, 1252), (1255, 1251, 1253, 1257), (1270, 1462, 1463, 1271), (1136, 1264, 1265, 1137), (1150, 1278, 1279, 1151), (1137, 1265, 1266, 1138), (1151, 1279, 1280, 1152), (1138, 1266, 1267, 1139), (1152, 1280, 1281, 1153), (1139, 1267, 1268, 1140), (1153, 1281, 1282, 1154), (1140, 1268, 1269, 1141), (1154, 1282, 1283, 1155), (1141, 1269, 1270, 1142), (1155, 1283, 1284, 1156), (1142, 1270, 1271, 1143), (1156, 1284, 1285, 1157), (1143, 1271, 1272, 1144), (1130, 1259, 1258, 1131), (1157, 1285, 1286, 1158), (1144, 1272, 1273, 1145), (1131, 1258, 1260, 1132), (1158, 1286, 1287, 1159), (1145, 1273, 1274, 1146), (1132, 1260, 1261, 1133), (1159, 1287, 1288, 1160), (1146, 1274, 1275, 1147), (1133, 1261, 1262, 1134), (1160, 1288, 1289, 1161), (1147, 1275, 1276, 1148), (1134, 1262, 1263, 1135), (1161, 1289, 1259, 1130), (1148, 1276, 1277, 1149), (1135, 1263, 1264, 1136), (1290, 1292, 1293, 1294, 1295, 1296, 1297, 1298, 1299, 1300, 1301, 1302, 1303, 1304, 1305, 1306, 1307, 1308, 1309, 1310, 1311, 1312, 1313, 1314, 1315, 1316, 1317, 1318, 1319, 1320, 1321, 1291), (1124, 1316, 1315, 1123), (1111, 1303, 1302, 1110), (1125, 1317, 1316, 1124), (1112, 1304, 1303, 1111), (1099, 1290, 1291, 1098), (1126, 1318, 1317, 1125), (1113, 1305, 1304, 1112), (1100, 1292, 1290, 1099), (1127, 1319, 1318, 1126), (1114, 1306, 1305, 1113), (1101, 1293, 1292, 1100), (1128, 1320, 1319, 1127), (1115, 1307, 1306, 1114), (1102, 1294, 1293, 1101), (1129, 1321, 1320, 1128), (1116, 1308, 1307, 1115), (1103, 1295, 1294, 1102), (1098, 1291, 1321, 1129), (1117, 1309, 1308, 1116), (1104, 1296, 1295, 1103), (1118, 1310, 1309, 1117), (1105, 1297, 1296, 1104), (1119, 1311, 1310, 1118), (1106, 1298, 1297, 1105), (1120, 1312, 1311, 1119), (1107, 1299, 1298, 1106), (1121, 1313, 1312, 1120), (1108, 1300, 1299, 1107), (1122, 1314, 1313, 1121), (1109, 1301, 1300, 1108), (1123, 1315, 1314, 1122), (1340, 1404, 1405, 1341), (1198, 1326, 1327, 1199), (1225, 1353, 1323, 1194), (1212, 1340, 1341, 1213), (1199, 1327, 1328, 1200), (1213, 1341, 1342, 1214), (1200, 1328, 1329, 1201), (1214, 1342, 1343, 1215), (1201, 1329, 1330, 1202), (1215, 1343, 1344, 1216), (1202, 1330, 1331, 1203), (1216, 1344, 1345, 1217), (1203, 1331, 1332, 1204), (1217, 1345, 1346, 1218), (1204, 1332, 1333, 1205), (1218, 1346, 1347, 1219), (1205, 1333, 1334, 1206), (1219, 1347, 1348, 1220), (1206, 1334, 1335, 1207), (1220, 1348, 1349, 1221), (1207, 1335, 1336, 1208), (1194, 1323, 1322, 1195), (1221, 1349, 1350, 1222), (1208, 1336, 1337, 1209), (1195, 1322, 1324, 1196), (1222, 1350, 1351, 1223), (1209, 1337, 1338, 1210), (1196, 1324, 1325, 1197), (1223, 1351, 1352, 1224), (1210, 1338, 1339, 1211), (1197, 1325, 1326, 1198), (1224, 1352, 1353, 1225), (1354, 1356, 1357, 1358, 1359, 1360, 1361, 1362, 1363, 1364, 1365, 1366, 1367, 1368, 1369, 1370, 1371, 1372, 1373, 1374, 1375, 1376, 1377, 1378, 1379, 1380, 1381, 1382, 1383, 1384, 1385, 1355), (1172, 1364, 1363, 1171), (1186, 1378, 1377, 1185), (1173, 1365, 1364, 1172), (1187, 1379, 1378, 1186), (1174, 1366, 1365, 1173), (1188, 1380, 1379, 1187), (1175, 1367, 1366, 1174), (1189, 1381, 1380, 1188), (1176, 1368, 1367, 1175), (1163, 1354, 1355, 1162), (1190, 1382, 1381, 1189), (1177, 1369, 1368, 1176), (1164, 1356, 1354, 1163), (1191, 1383, 1382, 1190), (1178, 1370, 1369, 1177), (1165, 1357, 1356, 1164), (1192, 1384, 1383, 1191), (1179, 1371, 1370, 1178), (1166, 1358, 1357, 1165), (1193, 1385, 1384, 1192), (1180, 1372, 1371, 1179), (1167, 1359, 1358, 1166), (1162, 1355, 1385, 1193), (1181, 1373, 1372, 1180), (1168, 1360, 1359, 1167), (1182, 1374, 1373, 1181), (1169, 1361, 1360, 1168), (1183, 1375, 1374, 1182), (1170, 1362, 1361, 1169), (1184, 1376, 1375, 1183), (1171, 1363, 1362, 1170), (1410, 1442, 1443, 1411), (1327, 1391, 1392, 1328), (1341, 1405, 1406, 1342), (1328, 1392, 1393, 1329), (1342, 1406, 1407, 1343), (1329, 1393, 1394, 1330), (1343, 1407, 1408, 1344), (1330, 1394, 1395, 1331), (1344, 1408, 1409, 1345), (1331, 1395, 1396, 1332), (1345, 1409, 1410, 1346), (1332, 1396, 1397, 1333), (1346, 1410, 1411, 1347), (1333, 1397, 1398, 1334), (1347, 1411, 1412, 1348), (1334, 1398, 1399, 1335), (1348, 1412, 1413, 1349), (1335, 1399, 1400, 1336), (1323, 1387, 1386, 1322), (1349, 1413, 1414, 1350), (1336, 1400, 1401, 1337), (1322, 1386, 1388, 1324), (1350, 1414, 1415, 1351), (1337, 1401, 1402, 1338), (1324, 1388, 1389, 1325), (1351, 1415, 1416, 1352), (1338, 1402, 1403, 1339), (1325, 1389, 1390, 1326), (1352, 1416, 1417, 1353), (1339, 1403, 1404, 1340), (1326, 1390, 1391, 1327), (1353, 1417, 1387, 1323), (1418, 1419, 1449, 1448, 1447, 1446, 1445, 1444, 1443, 1442, 1441, 1440, 1439, 1438, 1437, 1436, 1435, 1434, 1433, 1432, 1431, 1430, 1429, 1428, 1427, 1426, 1425, 1424, 1423, 1422, 1421, 1420), (1397, 1429, 1430, 1398), (1411, 1443, 1444, 1412), (1398, 1430, 1431, 1399), (1412, 1444, 1445, 1413), (1399, 1431, 1432, 1400), (1387, 1419, 1418, 1386), (1413, 1445, 1446, 1414), (1400, 1432, 1433, 1401), (1386, 1418, 1420, 1388), (1414, 1446, 1447, 1415), (1401, 1433, 1434, 1402), (1388, 1420, 1421, 1389), (1415, 1447, 1448, 1416), (1402, 1434, 1435, 1403), (1389, 1421, 1422, 1390), (1416, 1448, 1449, 1417), (1403, 1435, 1436, 1404), (1390, 1422, 1423, 1391), (1417, 1449, 1419, 1387), (1404, 1436, 1437, 1405), (1391, 1423, 1424, 1392), (1405, 1437, 1438, 1406), (1392, 1424, 1425, 1393), (1406, 1438, 1439, 1407), (1393, 1425, 1426, 1394), (1407, 1439, 1440, 1408), (1394, 1426, 1427, 1395), (1408, 1440, 1441, 1409), (1395, 1427, 1428, 1396), (1409, 1441, 1442, 1410), (1396, 1428, 1429, 1397), (1480, 1512, 1513, 1481), (1284, 1476, 1477, 1285), (1271, 1463, 1464, 1272), (1259, 1451, 1450, 1258), (1285, 1477, 1478, 1286), (1272, 1464, 1465, 1273), (1258, 1450, 1452, 1260), (1286, 1478, 1479, 1287), (1273, 1465, 1466, 1274), (1260, 1452, 1453, 1261), (1287, 1479, 1480, 1288), (1274, 1466, 1467, 1275), (1261, 1453, 1454, 1262), (1288, 1480, 1481, 1289), (1275, 1467, 1468, 1276), (1262, 1454, 1455, 1263), (1289, 1481, 1451, 1259), (1276, 1468, 1469, 1277), (1263, 1455, 1456, 1264), (1277, 1469, 1470, 1278), (1264, 1456, 1457, 1265), (1278, 1470, 1471, 1279), (1265, 1457, 1458, 1266), (1279, 1471, 1472, 1280), (1266, 1458, 1459, 1267), (1280, 1472, 1473, 1281), (1267, 1459, 1460, 1268), (1281, 1473, 1474, 1282), (1268, 1460, 1461, 1269), (1282, 1474, 1475, 1283), (1269, 1461, 1462, 1270), (1283, 1475, 1476, 1284), (1482, 1483, 1513, 1512, 1511, 1510, 1509, 1508, 1507, 1506, 1505, 1504, 1503, 1502, 1501, 1500, 1499, 1498, 1497, 1496, 1495, 1494, 1493, 1492, 1491, 1490, 1489, 1488, 1487, 1486, 1485, 1484), (1467, 1499, 1500, 1468), (1454, 1486, 1487, 1455), (1481, 1513, 1483, 1451), (1468, 1500, 1501, 1469), (1455, 1487, 1488, 1456), (1469, 1501, 1502, 1470), (1456, 1488, 1489, 1457), (1470, 1502, 1503, 1471), (1457, 1489, 1490, 1458), (1471, 1503, 1504, 1472), (1458, 1490, 1491, 1459), (1472, 1504, 1505, 1473), (1459, 1491, 1492, 1460), (1473, 1505, 1506, 1474), (1460, 1492, 1493, 1461), (1474, 1506, 1507, 1475), (1461, 1493, 1494, 1462), (1475, 1507, 1508, 1476), (1462, 1494, 1495, 1463), (1476, 1508, 1509, 1477), (1463, 1495, 1496, 1464), (1451, 1483, 1482, 1450), (1477, 1509, 1510, 1478), (1464, 1496, 1497, 1465), (1450, 1482, 1484, 1452), (1478, 1510, 1511, 1479), (1465, 1497, 1498, 1466), (1452, 1484, 1485, 1453), (1479, 1511, 1512, 1480), (1466, 1498, 1499, 1467), (1453, 1485, 1486, 1454), (1560, 1548, 1516, 1525), (1544, 1532, 1520, 1527), (1556, 1552, 1518, 1529), (1540, 1536, 1514, 1522), (1568, 1553, 1520, 1532), (1564, 1547, 1517, 1530), (1535, 1538, 1523, 1515), (1538, 1540, 1522, 1523), (1551, 1554, 1528, 1519), (1554, 1556, 1529, 1528), (1531, 1542, 1526, 1521), (1542, 1544, 1527, 1526), (1547, 1558, 1524, 1517), (1558, 1560, 1525, 1524), (1524, 1525, 1545, 1543), (1543, 1545, 1544, 1542), (1517, 1524, 1543, 1530), (1530, 1543, 1542, 1531), (1528, 1529, 1541, 1539), (1539, 1541, 1540, 1538), (1519, 1528, 1539, 1534), (1534, 1539, 1538, 1535), (1550, 1562, 1531, 1521), (1562, 1564, 1530, 1531), (1548, 1566, 1533, 1516), (1566, 1568, 1532, 1533), (1529, 1518, 1537, 1541), (1541, 1537, 1536, 1540), (1525, 1516, 1533, 1545), (1545, 1533, 1532, 1544), (1536, 1537, 1569, 1567), (1567, 1569, 1568, 1566), (1514, 1536, 1567, 1549), (1549, 1567, 1566, 1548), (1534, 1535, 1565, 1563), (1563, 1565, 1564, 1562), (1519, 1534, 1563, 1551), (1551, 1563, 1562, 1550), (1523, 1522, 1561, 1559), (1559, 1561, 1560, 1558), (1515, 1523, 1559, 1546), (1546, 1559, 1558, 1547), (1526, 1527, 1557, 1555), (1555, 1557, 1556, 1554), (1521, 1526, 1555, 1550), (1550, 1555, 1554, 1551), (1535, 1515, 1546, 1565), (1565, 1546, 1547, 1564), (1537, 1518, 1552, 1569), (1569, 1552, 1553, 1568), (1527, 1520, 1553, 1557), (1557, 1553, 1552, 1556), (1522, 1514, 1549, 1561), (1561, 1549, 1548, 1560), (1616, 1604, 1572, 1581), (1600, 1588, 1576, 1583), (1612, 1608, 1574, 1585), (1596, 1592, 1570, 1578), (1624, 1609, 1576, 1588), (1620, 1603, 1573, 1586), (1591, 1594, 1579, 1571), (1594, 1596, 1578, 1579), (1607, 1610, 1584, 1575), (1610, 1612, 1585, 1584), (1587, 1598, 1582, 1577), (1598, 1600, 1583, 1582), (1603, 1614, 1580, 1573), (1614, 1616, 1581, 1580), (1580, 1581, 1601, 1599), (1599, 1601, 1600, 1598), (1573, 1580, 1599, 1586), (1586, 1599, 1598, 1587), (1584, 1585, 1597, 1595), (1595, 1597, 1596, 1594), (1575, 1584, 1595, 1590), (1590, 1595, 1594, 1591), (1606, 1618, 1587, 1577), (1618, 1620, 1586, 1587), (1604, 1622, 1589, 1572), (1622, 1624, 1588, 1589), (1585, 1574, 1593, 1597), (1597, 1593, 1592, 1596), (1581, 1572, 1589, 1601), (1601, 1589, 1588, 1600), (1592, 1593, 1625, 1623), (1623, 1625, 1624, 1622), (1570, 1592, 1623, 1605), (1605, 1623, 1622, 1604), (1590, 1591, 1621, 1619), (1619, 1621, 1620, 1618), (1575, 1590, 1619, 1607), (1607, 1619, 1618, 1606), (1579, 1578, 1617, 1615), (1615, 1617, 1616, 1614), (1571, 1579, 1615, 1602), (1602, 1615, 1614, 1603), (1582, 1583, 1613, 1611), (1611, 1613, 1612, 1610), (1577, 1582, 1611, 1606), (1606, 1611, 1610, 1607), (1591, 1571, 1602, 1621), (1621, 1602, 1603, 1620), (1593, 1574, 1608, 1625), (1625, 1608, 1609, 1624), (1583, 1576, 1609, 1613), (1613, 1609, 1608, 1612), (1578, 1570, 1605, 1617), (1617, 1605, 1604, 1616)])
me_cube_001.polygons.foreach_set('material_index', [2, 2, 2, 2, 2, 2, 2, 2, 2, 2, 2, 2, 2, 2, 2, 2, 2, 2, 2, 2, 2, 2, 2, 2, 2, 2, 2, 2, 2, 2, 2, 2, 2, 2, 2, 2, 2, 2, 2, 2, 2, 2, 2, 2, 2, 2, 2, 2, 2, 2, 2, 2, 2, 2, 2, 2, 2, 2, 2, 2, 2, 2, 2, 2, 2, 2, 2, 2, 2, 2, 2, 2, 2, 2, 2, 2, 2, 2, 2, 2, 2, 2, 2, 2, 2, 2, 2, 2, 2, 2, 2, 2, 2, 2, 2, 2, 2, 2, 2, 2, 2, 2, 2, 2, 2, 2, 2, 2, 2, 2, 2, 2, 2, 2, 2, 2, 2, 2, 2, 2, 2, 2, 2, 2, 2, 2, 2, 2, 2, 2, 2, 2, 2, 2, 2, 2, 2, 2, 2, 2, 2, 2, 2, 2, 2, 2, 2, 2, 2, 2, 2, 2, 2, 2, 2, 2, 2, 2, 2, 2, 2, 2, 2, 2, 2, 2, 2, 2, 2, 2, 2, 2, 2, 2, 2, 2, 2, 2, 2, 2, 2, 2, 2, 2, 2, 2, 2, 2, 2, 2, 2, 2, 2, 2, 0, 1, 1, 0, 1, 0, 1, 1, 1, 1, 0, 1, 1, 1, 1, 2, 1, 1, 1, 1, 1, 1, 1, 1, 0, 0, 0, 1, 1, 0, 1, 0, 0, 1, 0, 1, 0, 1, 1, 0, 1, 0, 2, 0, 1, 1, 1, 1, 1, 1, 1, 1, 1, 1, 1, 2, 1, 1, 1, 2, 1, 0, 0, 2, 0, 0, 0, 0, 2, 0, 0, 0, 0, 0, 0, 1, 0, 0, 0, 0, 1, 1, 1, 1, 1, 1, 1, 0, 0, 0, 0, 1, 0, 0, 0, 0, 0, 0, 1, 1, 1, 1, 1, 1, 0, 0, 0, 1, 1, 1, 1, 1, 0, 1, 1, 0, 0, 0, 0, 0, 0, 2, 1, 1, 1, 0, 1, 0, 0, 0, 1, 1, 0, 0, 0, 1, 0, 0, 0, 2, 2, 0, 0, 0, 0, 0, 0, 0, 0, 0, 1, 2, 1, 2, 2, 1, 1, 1, 1, 1, 0, 1, 1, 1, 0, 0, 0, 0, 0, 0, 0, 0, 0, 0, 0, 0, 1, 0, 0, 1, 0, 1, 0, 0, 0, 0, 1, 1, 0, 0, 0, 0, 0, 0, 0, 0, 0, 0, 0, 0, 1, 0, 0, 0, 0, 0, 0, 0, 0, 0, 0, 0, 0, 0, 0, 0, 0, 0, 0, 0, 0, 0, 0, 0, 0, 0, 0, 0, 0, 0, 0, 0, 0, 0, 0, 0, 0, 0, 0, 0, 0, 0, 0, 0, 0, 0, 0, 0, 0, 0, 0, 0, 0, 0, 0, 0, 0, 0, 0, 0, 0, 0, 0, 0, 0, 0, 0, 0, 0, 0, 0, 0, 0, 0, 0, 0, 0, 0, 0, 0, 0, 0, 0, 0, 0, 0, 0, 0, 0, 0, 0, 0, 0, 0, 0, 0, 0, 0, 0, 0, 0, 0, 0, 0, 0, 0, 0, 0, 0, 0, 0, 0, 0, 0, 0, 0, 0, 0, 0, 0, 0, 0, 0, 0, 0, 0, 0, 0, 0, 0, 0, 0, 0, 0, 0, 0, 0, 0, 0, 0, 0, 0, 0, 0, 0, 0, 0, 0, 0, 0, 0, 0, 0, 0, 0, 0, 0, 0, 0, 0, 0, 0, 0, 0, 0, 0, 0, 0, 0, 0, 0, 0, 0, 0, 0, 0, 0, 0, 0, 0, 0, 0, 0, 0, 0, 0, 0, 0, 0, 0, 0, 0, 0, 0, 0, 0, 0, 0, 0, 0, 0, 0, 0, 0, 0, 0, 0, 0, 0, 0, 0, 0, 0, 0, 0, 0, 0, 0, 0, 0, 0, 0, 0, 0, 0, 0, 0, 0, 0, 0, 0, 0, 0, 0, 0, 0, 0, 0, 0, 0, 0, 0, 0, 0, 0, 0, 0, 0, 0, 0, 0, 0, 0, 2, 0, 0, 0, 0, 0, 0, 0, 0, 0, 0, 0, 0, 0, 0, 0, 0, 0, 0, 0, 0, 0, 0, 0, 0, 0, 0, 0, 0, 0, 0, 0, 0, 0, 0, 0, 0, 0, 0, 0, 0, 0, 0, 0, 0, 0, 0, 0, 0, 0, 0, 0, 0, 0, 0, 0, 0, 0, 0, 0, 0, 0, 0, 0, 2, 0, 0, 0, 0, 0, 0, 0, 0, 0, 0, 0, 0, 0, 0, 0, 0, 0, 0, 0, 0, 0, 0, 0, 0, 0, 0, 0, 0, 0, 0, 0, 0, 0, 0, 0, 0, 0, 0, 0, 0, 0, 0, 0, 0, 0, 0, 0, 0, 0, 0, 0, 0, 0, 0, 0, 0, 0, 0, 0, 0, 0, 0, 0, 0, 0, 0, 0, 0, 0, 0, 0, 0, 0, 0, 0, 0, 0, 0, 0, 0, 0, 0, 0, 0, 0, 0, 0, 0, 0, 0, 0, 0, 0, 0, 0, 0, 0, 0, 1, 1, 0, 1, 0, 1, 1, 1, 1, 0, 1, 1, 1, 1, 2, 1, 1, 1, 1, 1, 1, 1, 1, 0, 0, 0, 1, 1, 0, 1, 0, 0, 1, 0, 1, 0, 1, 1, 0, 1, 0, 2, 0, 1, 1, 1, 1, 1, 1, 1, 1, 1, 1, 1, 2, 1, 1, 1, 2, 1, 0, 0, 2, 0, 0, 0, 0, 2, 0, 0, 0, 0, 0, 0, 1, 0, 0, 0, 0, 1, 1, 1, 1, 1, 1, 1, 0, 0, 0, 0, 1, 0, 0, 0, 0, 0, 0, 1, 1, 1, 1, 1, 1, 0, 0, 0, 1, 1, 1, 1, 1, 0, 1, 1, 0, 0, 0, 0, 0, 0, 2, 1, 1, 1, 0, 1, 0, 0, 0, 1, 1, 0, 0, 0, 1, 0, 0, 0, 2, 2, 0, 0, 0, 0, 0, 0, 0, 0, 0, 1, 2, 1, 2, 2, 1, 1, 1, 1, 1, 0, 1, 1, 1, 0, 0, 0, 0, 0, 0, 0, 0, 0, 0, 0, 0, 1, 0, 0, 1, 0, 1, 0, 0, 0, 0, 1, 1, 0, 0, 0, 0, 0, 0, 0, 0, 0, 0, 0, 0, 0, 0, 0, 1, 0, 0, 0, 0, 0, 0, 0, 0, 0, 0, 0, 0, 0, 0, 0, 0, 0, 0, 0, 0, 0, 0, 0, 0, 0, 0, 0, 0, 0, 0, 0, 0, 0, 0, 0, 0, 0, 0, 0, 0, 0, 0, 0, 0, 0, 0, 0, 0, 0, 0, 0, 0, 0, 0, 0, 0, 0, 0, 0, 0, 0, 0, 0, 0, 0, 0, 0, 0, 0, 0, 0, 0, 0, 0, 0, 0, 0, 0, 0, 0, 0, 0, 0, 0, 0, 0, 0, 0, 0, 0, 0, 0, 0, 0, 0, 0, 0, 0, 0, 0, 0, 0, 0, 0, 0, 0, 0, 0, 0, 0, 0, 0, 0, 0, 0, 0, 0, 0, 0, 0, 0, 0, 0, 0, 0, 0, 0, 0, 0, 0, 0, 0, 0, 0, 0, 0, 0, 0, 0, 0, 0, 0, 0, 0, 0, 0, 0, 0, 0, 0, 0, 0, 0, 0, 0, 0, 0, 0, 0, 0, 0, 0, 0, 0, 0, 0, 0, 0, 0, 0, 0, 0, 0, 0, 0, 0, 0, 0, 0, 0, 0, 0, 0, 0, 0, 0, 0, 0, 0, 0, 0, 0, 0, 0, 0, 0, 0, 0, 0, 0, 0, 0, 0, 0, 0, 0, 0, 0, 0, 0, 0, 0, 0, 0, 0, 0, 0, 0, 0, 0, 0, 0, 0, 0, 0, 0, 0, 0, 0, 0, 0, 0, 0, 0, 0, 0, 0, 0, 0, 0, 0, 0, 0, 0, 0, 0, 0, 0, 0, 0, 0, 0, 2, 0, 0, 0, 0, 0, 0, 0, 0, 0, 0, 0, 0, 0, 0, 0, 0, 0, 0, 0, 0, 0, 0, 0, 0, 0, 0, 0, 0, 0, 0, 0, 0, 0, 0, 0, 0, 0, 0, 0, 0, 0, 0, 0, 0, 0, 0, 0, 0, 0, 0, 0, 0, 0, 0, 0, 0, 0, 0, 0, 0, 0, 0, 0, 2, 0, 0, 0, 0, 0, 0, 0, 0, 0, 0, 0, 0, 0, 0, 0, 0, 0, 0, 0, 0, 0, 0, 0, 0, 0, 0, 0, 0, 0, 0, 0, 0, 0, 0, 0, 0, 0, 0, 0, 0, 0, 0, 0, 0, 0, 0, 0, 0, 0, 0, 0, 0, 0, 0, 0, 0, 0, 0, 0, 0, 0, 0, 0, 0, 0, 0, 0, 0, 0, 0, 0, 0, 0, 0, 0, 0, 0, 0, 0, 0, 0, 0, 0, 0, 0, 0, 0, 0, 0, 0, 0, 0, 0, 0, 0, 0, 0, 0, 0, 0, 0, 0, 0, 0, 0, 0, 0, 0, 0, 0, 0, 0, 0, 0, 0, 0, 0, 0, 0, 0, 0, 0, 0, 0, 0, 0, 0, 0, 0, 0, 0, 0, 0, 0, 0, 0, 0, 0, 0])
me_cube_001.materials.append(mat_black)
me_cube_001.materials.append(mat_yellow)
me_cube_001.materials.append(mat_metal)
me_cube_001.materials.append(None)
me_cube_001.use_remesh_preserve_volume = False
me_cube_001.use_remesh_preserve_attributes = False
me_cube_001.use_mirror_vertex_groups = False
me_cube_001.update()

# ---- objects
ob_cube = bpy.data.objects.new('Cube', me_cube_001)
ob_lamp = bpy.data.objects.new('Lamp', light_lamp)
ob_camera = bpy.data.objects.new('Camera', cam_camera)

# ---- transforms, parenting, visibility, modifiers, constraints
ob_cube.location = (0.0, 0.0, 0.0)
ob_cube.scale = (1.773, 1.121, 0.8674)
ob_cube.lineart.crease_threshold = 0.0
ob_lamp.location = (-6.176, -1.65, 4.366)
ob_lamp.rotation_euler = (0.6503, 0.05522, 1.866)
ob_lamp.lock_rotations_4d = False
ob_lamp.empty_display_type = 'ARROWS'
ob_lamp.color = (0.0, 0.0, 0.0, 0.0)
ob_lamp.lineart.crease_threshold = 0.0
ob_camera.location = (-9.634, -6.525, 4.773)
ob_camera.rotation_euler = (1.274, -0.04031, -0.9188)
ob_camera.lock_rotations_4d = False
ob_camera.empty_display_type = 'ARROWS'
ob_camera.color = (0.0, 0.0, 0.0, 0.0)
ob_camera.display_type = 'WIRE'
ob_camera.lineart.crease_threshold = 0.0

# ---- collection membership
col_collection_1.objects.link(ob_cube)
col_collection_1.objects.link(ob_lamp)
col_collection_1.objects.link(ob_camera)

# ---- scene / render settings (as saved in the file)
scene.camera = ob_camera
scene.frame_start = 1; scene.frame_end = 250; scene.frame_set(156)
scene.render.engine = 'BLENDER_EEVEE_NEXT'
scene.render.resolution_percentage = 50
scene.render.dither_intensity = 0.0
scene.cycles.use_denoising = False
scene.cycles.samples = 10
scene.cycles.sampling_pattern = 'TABULATED_SOBOL'
scene.cycles.light_sampling_threshold = 0.0
scene.cycles.use_adaptive_sampling = False
scene.cycles.use_light_tree = False
scene.cycles.blur_glossy = 0.0
scene.cycles.pixel_filter_type = 'GAUSSIAN'
scene.cycles.sample_clamp_indirect = 0.0
scene.view_settings.view_transform = 'Standard'
bpy.context.view_layer.update()
